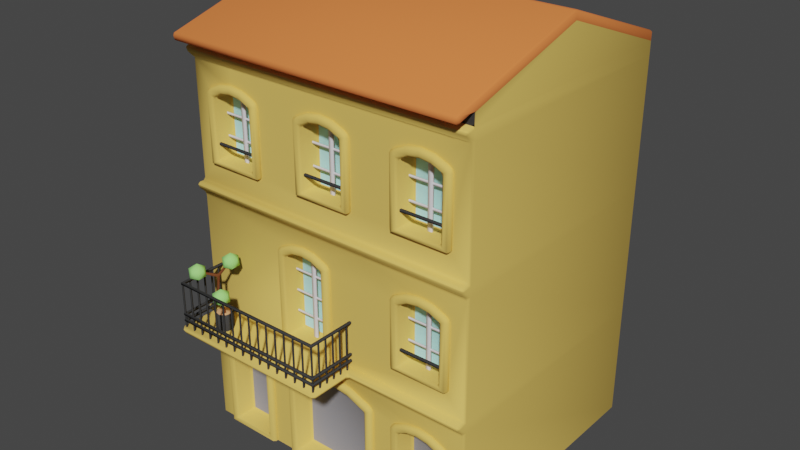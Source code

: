 # Source: building-bordeaux.blend  (saved by Blender 2.90.8; exported with 4.5.12 LTS)
import bpy
from mathutils import Matrix  # noqa: F401  (used for matrix-valued properties, if any)

bpy.ops.wm.read_factory_settings(use_empty=True)
scene = bpy.context.scene
scene.name = 'Scene'

# ---- collections
col_collection = bpy.data.collections.new('Collection'); scene.collection.children.link(col_collection)

# ---- materials (node trees are filled in below, after node groups)
mat_material = bpy.data.materials.new('Material')
mat_material.alpha_threshold = 0.0
mat_material.use_transparent_shadow = False
mat_material.diffuse_color = (0.8, 0.541, 0.1283, 1.0)
mat_material.line_color = (0.0, 0.0, 0.0, 1.0)
mat_material_001 = bpy.data.materials.new('Material.001')
mat_material_001.use_transparent_shadow = False
mat_material_001.diffuse_color = (0.2871, 0.2787, 0.2957, 1.0)
mat_material_002 = bpy.data.materials.new('Material.002')
mat_material_002.use_transparent_shadow = False
mat_material_002.diffuse_color = (0.04445, 0.04445, 0.04445, 1.0)
mat_material_003 = bpy.data.materials.new('Material.003')
mat_material_003.use_transparent_shadow = False
mat_material_003.diffuse_color = (0.8, 0.21, 0.0598, 1.0)
mat_material_004 = bpy.data.materials.new('Material.004')
mat_material_004.use_transparent_shadow = False
mat_material_004.diffuse_color = (0.4318, 0.8, 0.7771, 1.0)
mat_white_wood = bpy.data.materials.new('white-wood')
mat_white_wood.use_transparent_shadow = False
mat_white_wood.diffuse_color = (0.7767, 0.7532, 0.8007, 1.0)
mat_material_008 = bpy.data.materials.new('Material.008')
mat_material_008.use_transparent_shadow = False
mat_material_008.diffuse_color = (0.05222, 0.05222, 0.05222, 1.0)
mat_material_007 = bpy.data.materials.new('Material.007')
mat_material_007.use_transparent_shadow = False
mat_material_007.diffuse_color = (0.8, 0.4207, 0.215, 1.0)
mat_material_006 = bpy.data.materials.new('Material.006')
mat_material_006.use_transparent_shadow = False
mat_material_006.diffuse_color = (0.1626, 0.05226, 0.01965, 1.0)
mat_material_005 = bpy.data.materials.new('Material.005')
mat_material_005.use_transparent_shadow = False
mat_material_005.diffuse_color = (0.351, 0.8, 0.2239, 1.0)

# ---- material node trees

# ---- world
world_world = bpy.data.worlds.new('World'); scene.world = world_world
world_world.use_nodes = True; world_world.node_tree.nodes.clear()
_N = world_world.node_tree.nodes; _L = world_world.node_tree.links
n0 = _N.new('ShaderNodeOutputWorld'); n0.name = 'World Output'; n0.location = (300, 300)
n1 = _N.new('ShaderNodeBackground'); n1.name = 'Background'; n1.location = (10, 300)
n1.inputs[0].default_value = (0.05088, 0.05088, 0.05088, 1.0)
_L.new(n1.outputs[0], n0.inputs[0])
n0.is_active_output = True
world_world.color = (0.05088, 0.05088, 0.05088)
world_world.use_sun_shadow = False
world_world.sun_shadow_jitter_overblur = 0.0

# ---- meshes
me_cube_004 = bpy.data.meshes.new('Cube.004')
me_cube_004.from_pydata([(0.605, -3.0, 2.114), (-0.4021, -3.0, 2.113), (0.1001, -3.0, 2.252), (-0.1684, -3.0, 2.215), (0.3681, -3.0, 2.215), (-0.5107, -3.0, 0.0), (0.7149, -3.0, 0.0), (0.7096, -3.0, 2.046), (-0.5057, -3.0, 2.046), (3.478, -3.0, 2.21), (1.525, -3.0, 2.209), (1.963, -3.0, 2.389), (3.036, -3.0, 2.389), (1.427, -3.0, 0.0), (3.578, -3.0, 0.0), (3.587, -3.0, 2.138), (1.417, -3.0, 2.138), (5.407, -3.0, 2.109), (4.396, -3.0, 2.108), (4.9, -3.0, 2.247), (4.63, -3.0, 2.21), (5.169, -3.0, 2.21), (4.283, -3.0, 0.0), (5.522, -3.0, 0.0), (5.512, -3.0, 2.04), (4.292, -3.0, 2.04), (6.0, -3.0, 0.0), (6.0, -3.0, 2.7), (-1.0, -3.0, 0.0), (-1.0, -3.0, 2.7), (3.0, -3.0, 2.7), (1.286, -3.0, 5.044), (2.518, -3.0, 5.044), (2.525, -3.0, 3.0), (2.172, -3.0, 5.216), (1.628, -3.0, 5.216), (1.9, -3.0, 5.253), (1.391, -3.0, 5.113), (2.412, -3.0, 5.114), (5.401, -3.0, 5.108), (4.402, -3.0, 5.107), (4.9, -3.0, 5.244), (5.166, -3.0, 5.207), (4.298, -3.0, 3.55), (5.506, -3.0, 3.55), (5.504, -3.0, 5.04), (4.299, -3.0, 5.04), (6.0, -3.0, 5.7), (6.0, -3.0, 6.0), (-1.0, -3.0, 6.0), (6.0, -3.2, 6.0), (-1.0, -3.2, 6.0), (6.0, -3.2, 5.9), (-1.0, -3.2, 5.9), (-1.0, -3.0, 5.7), (3.0, -3.0, 3.0), (3.2, -4.2, 3.0), (-0.7, -4.2, 3.0), (3.2, -4.2, 2.9), (-0.7, -4.2, 2.9), (3.0, -4.0, 2.7), (-0.5, -4.0, 2.7), (3.2, -3.2, 3.0), (3.2, -3.2, 2.9), (1.202, -4.2, 3.0), (-0.5, -3.0, 3.0), (-0.7, -3.2, 3.0), (-0.7, -3.2, 2.9), (-1.0, -3.2, 3.0), (-1.0, -3.2, 2.9), (6.0, -3.2, 3.0), (6.0, -3.0, 3.0), (6.0, -3.2, 2.9), (-0.5, -3.0, 2.7), (5.401, -3.0, 8.12), (4.402, -3.0, 8.119), (4.9, -3.0, 8.256), (4.634, -3.0, 8.22), (5.166, -3.0, 8.22), (4.293, -3.0, 6.55), (5.511, -3.0, 6.55), (5.504, -3.0, 8.052), (4.299, -3.0, 8.052), (3.004, -3.0, 8.114), (1.999, -3.0, 8.114), (2.5, -3.0, 8.251), (2.232, -3.0, 8.215), (2.768, -3.0, 8.215), (1.896, -3.0, 6.55), (3.108, -3.0, 6.55), (3.109, -3.0, 8.046), (1.895, -3.0, 8.046), (0.5991, -3.0, 8.109), (-0.3962, -3.0, 8.108), (0.1001, -3.0, 8.245), (-0.1652, -3.0, 8.208), (0.365, -3.0, 8.208), (-0.5023, -3.0, 6.55), (0.7065, -3.0, 6.55), (0.7025, -3.0, 8.041), (-0.4986, -3.0, 8.041), (3.701, -3.0, 8.7), (4.9, -3.0, 8.7), (1.301, -3.0, 8.7), (2.5, -3.0, 8.7), (0.1, -3.0, 8.7), (3.401, -3.0, 6.0), (6.0, -3.0, 8.7), (6.0, -3.2, 9.0), (-1.0, -3.2, 9.0), (6.0, -3.2, 8.9), (-1.0, -3.2, 8.9), (-1.0, -3.0, 8.7), (-1.0, -3.0, 9.0), (6.0, -3.0, 9.0), (6.0, -3.0, 9.25), (-1.0, -3.0, 9.25), (6.0, 3.0, 9.0), (-1.0, -3.5, 9.308), (6.0, -3.5, 9.308), (6.0, 3.0, 9.2), (-1.0, 3.0, 9.2), (6.0, 0.0, 10.3), (-1.0, 0.0, 10.3), (-1.0, -3.447, 9.123), (6.0, -3.447, 9.123), (6.0, 0.0, 10.1), (-1.0, 0.0, 10.1), (2.5, -3.0, 2.46), (4.634, -3.0, 5.207), (3.401, -3.2, 6.0), (3.401, -3.2, 5.9), (3.401, -3.0, 5.7), (1.202, -4.2, 2.9), (1.202, -4.0, 2.7), (1.28, -3.0, 3.0), (1.202, -3.0, 2.7), (6.0, 3.0, 0.0), (6.0, 3.0, 2.7), (6.0, 3.0, 5.7), (6.0, 3.0, 6.0), (6.0, 3.0, 3.0), (6.0, 3.0, 8.7), (-1.0, 3.0, 0.0), (-1.0, 3.0, 2.7), (-1.0, 3.0, 5.7), (-1.0, 3.0, 6.0), (-1.0, 3.0, 3.0), (-1.0, 3.0, 8.7), (-1.0, 3.0, 9.0), (-1.0, -3.0, 3.0)], [], [(14, 22, 25, 15), (6, 13, 16, 7), (23, 26, 27, 24), (8, 29, 28, 5), (21, 27, 30, 19), (128, 30, 136, 11), (16, 136, 7), (9, 15, 18), (1, 29, 8), (19, 30, 20), (24, 27, 17), (10, 136, 16), (30, 9, 18), (3, 29, 1), (11, 136, 10), (0, 136, 4), (20, 30, 18), (9, 30, 12), (25, 18, 15), (4, 136, 2), (17, 27, 21), (12, 30, 128), (2, 136, 29, 3), (7, 136, 0), (44, 71, 47, 45), (106, 130, 50, 48), (130, 131, 52, 50), (131, 132, 47, 52), (48, 50, 52, 47), (51, 49, 54, 53), (135, 64, 56, 55), (64, 133, 58, 56), (133, 134, 60, 58), (60, 30, 63, 58), (56, 62, 55), (61, 59, 67, 73), (57, 65, 66), (57, 66, 67, 59), (73, 67, 69, 29), (66, 65, 150, 68), (67, 66, 68, 69), (30, 27, 72, 63), (62, 70, 71, 55), (56, 58, 63, 62), (63, 72, 70, 62), (71, 70, 72, 27), (134, 61, 73, 136), (31, 37, 54), (35, 54, 37), (38, 132, 34), (39, 47, 42), (45, 47, 39), (36, 132, 54, 35), (40, 132, 46), (42, 47, 132, 41), (41, 132, 129), (34, 132, 36), (32, 132, 38), (129, 132, 40), (150, 135, 31, 54), (33, 43, 46, 32), (132, 32, 46), (44, 43, 33, 71), (100, 112, 49, 97), (80, 48, 107, 81), (82, 90, 89, 79), (91, 99, 98, 88), (84, 103, 91), (94, 105, 112, 95), (99, 103, 92), (77, 101, 75), (93, 112, 100), (74, 107, 78), (86, 103, 84), (78, 107, 102, 76), (83, 101, 87), (76, 102, 101, 77), (81, 107, 74), (82, 101, 90), (95, 112, 93), (87, 101, 104, 85), (75, 101, 82), (92, 103, 96), (85, 104, 103, 86), (90, 101, 83), (91, 103, 99), (96, 103, 105, 94), (98, 97, 49, 106), (89, 88, 106), (98, 106, 88), (80, 79, 106, 48), (89, 106, 79), (113, 109, 108, 114), (109, 111, 110, 108), (111, 112, 107, 110), (114, 108, 110, 107), (109, 113, 112, 111), (149, 148, 112, 113), (68, 150, 29, 69), (144, 143, 28, 29), (148, 146, 49, 112), (145, 147, 150, 54), (146, 145, 54, 49), (147, 144, 29, 150), (71, 27, 138, 141), (48, 47, 139, 140), (47, 71, 141, 139), (107, 48, 140, 142), (27, 26, 137, 138), (114, 107, 142, 117), (117, 142, 148, 149), (122, 120, 121, 123), (119, 122, 123, 118), (115, 119, 125), (121, 149, 127, 123), (118, 124, 125, 119), (124, 118, 116), (122, 126, 117, 120), (120, 117, 149, 121), (117, 126, 114), (149, 113, 127), (116, 127, 113), (114, 126, 115), (123, 127, 116, 118), (122, 119, 115, 126), (116, 115, 125, 124), (53, 54, 132, 131), (51, 53, 131, 130), (49, 51, 130, 106), (60, 134, 136, 30), (59, 61, 134, 133), (57, 59, 133, 64), (65, 57, 64, 135), (146, 148, 142, 140), (146, 140, 139, 145), (141, 147, 145, 139), (141, 138, 144, 147), (137, 143, 144, 138)])
me_cube_004.polygons.foreach_set('use_smooth', [1, 1, 1, 1, 1, 1, 1, 0, 1, 1, 1, 1, 1, 1, 1, 1, 1, 1, 0, 1, 1, 1, 1, 1, 1, 1, 1, 1, 1, 1, 1, 1, 1, 1, 1, 1, 1, 1, 1, 1, 1, 1, 1, 1, 1, 1, 1, 1, 1, 1, 1, 1, 1, 1, 1, 1, 1, 1, 1, 1, 1, 1, 1, 1, 1, 1, 1, 1, 1, 1, 1, 1, 1, 1, 1, 1, 1, 1, 1, 1, 1, 1, 1, 1, 1, 1, 1, 1, 1, 1, 1, 1, 1, 1, 1, 1, 1, 1, 1, 1, 1, 1, 1, 1, 1, 1, 1, 1, 1, 1, 1, 1, 1, 1, 1, 1, 1, 1, 1, 1, 1, 1, 1, 1, 1, 1, 1, 1, 1, 1, 1, 1, 1, 1, 1, 1, 1, 1])
me_cube_004.polygons.foreach_set('material_index', [0, 0, 0, 0, 0, 0, 0, 0, 0, 0, 0, 0, 0, 0, 0, 0, 0, 0, 0, 0, 0, 0, 0, 0, 0, 0, 0, 0, 0, 0, 0, 0, 0, 0, 0, 0, 0, 0, 0, 0, 0, 0, 0, 0, 0, 0, 0, 0, 0, 0, 0, 0, 0, 0, 0, 0, 0, 0, 0, 0, 0, 0, 0, 0, 0, 0, 0, 0, 0, 0, 0, 0, 0, 0, 0, 0, 0, 0, 0, 0, 0, 0, 0, 0, 0, 0, 0, 0, 0, 0, 0, 0, 0, 0, 0, 0, 0, 0, 0, 0, 0, 0, 0, 0, 0, 0, 0, 0, 0, 0, 0, 3, 3, 3, 3, 3, 3, 3, 3, 0, 0, 0, 0, 3, 3, 3, 0, 0, 0, 0, 0, 0, 0, 0, 0, 0, 0, 0])
_uv = me_cube_004.uv_layers.new(name='UVMap')
_uv.uv.foreach_set('vector', [0.375, 0.8749, 0.375, 0.9166, 0.5417, 0.9166, 0.5417, 0.8749, 0.375, 0.8749, 0.375, 0.9166, 0.5417, 0.9166, 0.5417, 0.8749, 0.375, 0.8749, 0.375, 0.8749, 0.5417, 0.8749, 0.5417, 0.8749, 0.5417, 0.9166, 0.5417, 0.9166, 0.375, 0.9166, 0.375, 0.9166, 0.0, 0.0, 0.0, 0.0, 0.0, 0.0, 0.0, 0.0, 0.0, 0.0, 0.0, 0.0, 0.0, 0.0, 0.0, 0.0, 0.5417, 0.9166, 0.5417, 0.9166, 0.5417, 0.8749, 0.0, 0.0, 0.0, 0.0, 0.0, 0.0, 0.5417, 0.9166, 0.5417, 0.9166, 0.5417, 0.9166, 0.0, 0.0, 0.0, 0.0, 0.0, 0.0, 0.5417, 0.8749, 0.5417, 0.8749, 0.5417, 0.8749, 0.5417, 0.9166, 0.5417, 0.9166, 0.5417, 0.9166, 0.5417, 0.8749, 0.5417, 0.8749, 0.0, 0.0, 0.0, 0.0, 0.0, 0.0, 0.5417, 0.9166, 0.0, 0.0, 0.0, 0.0, 0.5417, 0.9166, 0.5417, 0.8749, 0.5417, 0.8749, 0.0, 0.0, 0.0, 0.0, 0.0, 0.0, 0.5417, 0.9166, 0.5417, 0.8749, 0.5417, 0.8749, 0.0, 0.0, 0.5417, 0.9166, 0.0, 0.0, 0.5417, 0.8749, 0.0, 0.0, 0.0, 0.0, 0.0, 0.0, 0.5417, 0.8749, 0.5417, 0.8749, 0.0, 0.0, 0.0, 0.0, 0.0, 0.0, 0.0, 0.0, 0.0, 0.0, 0.0, 0.0, 0.0, 0.0, 0.0, 0.0, 0.5417, 0.8749, 0.5417, 0.8749, 0.5417, 0.8749, 0.375, 0.8749, 0.375, 0.8749, 0.5417, 0.8749, 0.5417, 0.8749, 0.0, 0.0, 0.0, 0.0, 0.0, 0.0, 0.0, 0.0, 0.0, 0.0, 0.0, 0.0, 0.0, 0.0, 0.0, 0.0, 0.0, 0.0, 0.0, 0.0, 0.0, 0.0, 0.0, 0.0, 0.0, 0.0, 0.0, 0.0, 0.0, 0.0, 0.0, 0.0, 0.0, 0.0, 0.0, 0.0, 0.0, 0.0, 0.0, 0.0, 0.0, 0.0, 0.0, 0.0, 0.0, 0.0, 0.0, 0.0, 0.0, 0.0, 0.0, 0.0, 0.0, 0.0, 0.0, 0.0, 0.0, 0.0, 0.0, 0.0, 0.0, 0.0, 0.0, 0.0, 0.0, 0.0, 0.0, 0.0, 0.0, 0.0, 0.0, 0.0, 0.0, 0.0, 0.0, 0.0, 0.0, 0.0, 0.0, 0.0, 0.0, 0.0, 0.0, 0.0, 0.0, 0.0, 0.0, 0.0, 0.0, 0.0, 0.0, 0.0, 0.0, 0.0, 0.0, 0.0, 0.0, 0.0, 0.0, 0.0, 0.0, 0.0, 0.0, 0.0, 0.0, 0.0, 0.0, 0.0, 0.0, 0.0, 0.0, 0.0, 0.0, 0.0, 0.0, 0.0, 0.0, 0.0, 0.0, 0.0, 0.0, 0.0, 0.0, 0.0, 0.0, 0.0, 0.0, 0.0, 0.0, 0.0, 0.0, 0.0, 0.0, 0.0, 0.0, 0.0, 0.0, 0.0, 0.0, 0.0, 0.0, 0.0, 0.0, 0.0, 0.0, 0.0, 0.0, 0.0, 0.0, 0.0, 0.0, 0.0, 0.0, 0.0, 0.0, 0.0, 0.0, 0.0, 0.0, 0.0, 0.0, 0.0, 0.0, 0.0, 0.0, 0.0, 0.0, 0.0, 0.0, 0.0, 0.0, 0.0, 0.5417, 0.9166, 0.5417, 0.9166, 0.0, 0.0, 0.0, 0.0, 0.0, 0.0, 0.5417, 0.9166, 0.5417, 0.8749, 0.5417, 0.8749, 0.0, 0.0, 0.5417, 0.8749, 0.5417, 0.8749, 0.0, 0.0, 0.5417, 0.8749, 0.5417, 0.8749, 0.5417, 0.8749, 0.0, 0.0, 0.0, 0.0, 0.0, 0.0, 0.0, 0.0, 0.5417, 0.9166, 0.5417, 0.9166, 0.5417, 0.9166, 0.0, 0.0, 0.0, 0.0, 0.0, 0.0, 0.0, 0.0, 0.0, 0.0, 0.0, 0.0, 0.0, 0.0, 0.0, 0.0, 0.0, 0.0, 0.0, 0.0, 0.5417, 0.8749, 0.5417, 0.8749, 0.5417, 0.8749, 0.0, 0.0, 0.0, 0.0, 0.5417, 0.9166, 0.0, 0.0, 0.375, 0.9166, 0.5417, 0.9166, 0.0, 0.0, 0.375, 0.8749, 0.375, 0.9166, 0.5417, 0.9166, 0.5417, 0.8749, 0.5417, 0.9166, 0.5417, 0.8749, 0.5417, 0.9166, 0.375, 0.8749, 0.375, 0.9166, 0.375, 0.8749, 0.375, 0.8749, 0.5417, 0.9166, 0.5417, 0.9166, 0.375, 0.9166, 0.375, 0.9166, 0.375, 0.8749, 0.375, 0.8749, 0.5417, 0.8749, 0.5417, 0.8749, 0.5417, 0.9166, 0.5417, 0.8749, 0.375, 0.8749, 0.375, 0.9166, 0.5417, 0.9166, 0.5417, 0.8749, 0.375, 0.8749, 0.375, 0.9166, 0.5417, 0.9166, 0.5417, 0.9166, 0.5417, 0.9166, 0.0, 0.0, 0.0, 0.0, 0.0, 0.0, 0.0, 0.0, 0.5417, 0.8749, 0.5417, 0.8749, 0.5417, 0.8749, 0.0, 0.0, 0.0, 0.0, 0.5417, 0.9166, 0.5417, 0.9166, 0.5417, 0.9166, 0.5417, 0.9166, 0.5417, 0.8749, 0.5417, 0.8749, 0.0, 0.0, 0.0, 0.0, 0.0, 0.0, 0.5417, 0.9166, 0.0, 0.0, 0.0, 0.0, 0.0, 0.0, 0.0, 0.0, 0.5417, 0.8749, 0.5417, 0.8749, 0.0, 0.0, 0.0, 0.0, 0.0, 0.0, 0.0, 0.0, 0.0, 0.0, 0.5417, 0.8749, 0.5417, 0.8749, 0.5417, 0.8749, 0.5417, 0.9166, 0.5417, 0.9166, 0.5417, 0.8749, 0.0, 0.0, 0.0, 0.0, 0.5417, 0.9166, 0.0, 0.0, 0.0, 0.0, 0.0, 0.0, 0.0, 0.0, 0.5417, 0.9166, 0.5417, 0.9166, 0.5417, 0.9166, 0.5417, 0.8749, 0.5417, 0.8749, 0.0, 0.0, 0.0, 0.0, 0.0, 0.0, 0.0, 0.0, 0.0, 0.0, 0.5417, 0.8749, 0.5417, 0.8749, 0.5417, 0.8749, 0.5417, 0.9166, 0.5417, 0.9166, 0.5417, 0.8749, 0.0, 0.0, 0.0, 0.0, 0.0, 0.0, 0.0, 0.0, 0.375, 0.8749, 0.375, 0.9166, 0.375, 0.9166, 0.375, 0.8749, 0.375, 0.8749, 0.375, 0.9166, 0.375, 0.8749, 0.375, 0.8749, 0.375, 0.8749, 0.375, 0.9166, 0.375, 0.8749, 0.375, 0.9166, 0.375, 0.9166, 0.375, 0.8749, 0.375, 0.8749, 0.375, 0.8749, 0.375, 0.9166, 0.0, 0.0, 0.0, 0.0, 0.0, 0.0, 0.0, 0.0, 0.0, 0.0, 0.0, 0.0, 0.0, 0.0, 0.0, 0.0, 0.0, 0.0, 0.0, 0.0, 0.0, 0.0, 0.0, 0.0, 0.0, 0.0, 0.0, 0.0, 0.0, 0.0, 0.0, 0.0, 0.0, 0.0, 0.0, 0.0, 0.0, 0.0, 0.0, 0.0, 0.0, 0.0, 0.0, 0.0, 0.0, 0.0, 0.0, 0.0, 0.0, 0.0, 0.0, 0.0, 0.0, 0.0, 0.0, 0.0, 0.5417, 0.8749, 0.375, 0.8749, 0.375, 0.8749, 0.5417, 0.8749, 0.5417, 0.8749, 0.375, 0.8749, 0.375, 0.8749, 0.5417, 0.8749, 0.5417, 0.8749, 0.375, 0.8749, 0.375, 0.8749, 0.5417, 0.8749, 0.0, 0.0, 0.0, 0.0, 0.0, 0.0, 0.0, 0.0, 0.0, 0.0, 0.0, 0.0, 0.0, 0.0, 0.0, 0.0, 0.0, 0.0, 0.0, 0.0, 0.0, 0.0, 0.0, 0.0, 0.0, 0.0, 0.0, 0.0, 0.0, 0.0, 0.0, 0.0, 0.5417, 0.8749, 0.375, 0.8749, 0.375, 0.8749, 0.5417, 0.8749, 0.5417, 0.8749, 0.375, 0.8749, 0.375, 0.8749, 0.5417, 0.8749, 0.5417, 0.8749, 0.375, 0.8749, 0.375, 0.8749, 0.5417, 0.8749, 0.0, 0.0, 0.0, 0.0, 0.0, 0.0, 0.0, 0.0, 0.0, 0.0, 0.0, 0.0, 0.0, 0.0, 0.0, 0.0, 0.0, 0.0, 0.0, 0.0, 0.0, 0.0, 0.0, 0.0, 0.0, 0.0, 0.0, 0.0, 0.0, 0.0, 0.0, 0.0, 0.0, 0.0, 0.0, 0.0, 0.0, 0.0, 0.0, 0.0, 0.0, 0.0, 0.0, 0.0, 0.0, 0.0, 0.0, 0.0, 0.0, 0.0, 0.0, 0.0, 0.0, 0.0, 0.0, 0.0, 0.0, 0.0, 0.0, 0.0, 0.0, 0.0, 0.0, 0.0, 0.0, 0.0, 0.0, 0.0, 0.0, 0.0, 0.0, 0.0, 0.0, 0.0, 0.0, 0.0, 0.0, 0.0, 0.0, 0.0, 0.0, 0.0, 0.0, 0.0, 0.0, 0.0, 0.0, 0.0, 0.0, 0.0, 0.0, 0.0, 0.0, 0.0, 0.0, 0.0, 0.0, 0.0, 0.0, 0.0, 0.0, 0.0, 0.0, 0.0, 0.0, 0.0, 0.0, 0.0, 0.0, 0.0, 0.0, 0.0, 0.0, 0.0, 0.0, 0.0, 0.0, 0.0, 0.0, 0.0, 0.0, 0.0, 0.0, 0.0, 0.0, 0.0, 0.0, 0.0, 0.0, 0.0, 0.0, 0.0, 0.0, 0.0, 0.0, 0.0, 0.0, 0.0, 0.0, 0.0, 0.0, 0.0, 0.0, 0.0, 0.0, 0.0, 0.0, 0.0, 0.0, 0.0, 0.0, 0.0, 0.0, 0.0, 0.0, 0.0, 0.0, 0.0, 0.0, 0.0, 0.0, 0.0, 0.0, 0.0, 0.0, 0.0, 0.0, 0.0, 0.0, 0.0, 0.0, 0.0, 0.0, 0.0, 0.0, 0.0, 0.0, 0.0, 0.0, 0.0, 0.375, 0.8749, 0.5417, 0.8749, 0.0, 0.0, 0.375, 0.8749, 0.0, 0.0, 0.0, 0.0, 0.0, 0.0, 0.0, 0.0, 0.375, 0.8749, 0.375, 0.8749, 0.5417, 0.8749, 0.0, 0.0, 0.375, 0.8749, 0.0, 0.0, 0.0, 0.0, 0.375, 0.8749, 0.375, 0.8749, 0.375, 0.8749, 0.5417, 0.8749, 0.0, 0.0])
me_cube_004.materials.append(mat_material)
me_cube_004.materials.append(mat_material_001)
me_cube_004.materials.append(mat_material_002)
me_cube_004.materials.append(mat_material_003)
me_cube_004.use_remesh_preserve_volume = False
me_cube_004.use_remesh_preserve_attributes = False
me_cube_004.use_mirror_vertex_groups = False
me_cube_004.update()
me_cube_002 = bpy.data.meshes.new('Cube.002')
me_cube_002.from_pydata([(-0.3979, -3.1, 0.1), (0.6021, -3.1, 0.1), (0.6021, -3.1, 2.0), (-0.3979, -3.1, 2.0), (0.1, -3.1, 2.142), (-0.1548, -3.1, 2.107), (0.3548, -3.1, 2.107), (-0.3979, -2.6, 0.1), (0.6021, -2.6, 0.1), (0.6021, -2.6, 2.0), (-0.3979, -2.6, 2.0), (0.1, -2.6, 2.142), (-0.1548, -2.6, 2.107), (0.3548, -2.6, 2.107), (0.6816, -3.1, 2.184), (-0.4785, -3.1, 2.183), (0.1, -3.1, 2.342), (-0.2093, -3.1, 2.3), (0.4087, -3.1, 2.3), (0.6816, -3.0, 2.184), (-0.4785, -3.0, 2.183), (0.1, -3.0, 2.342), (-0.2093, -3.0, 2.3), (0.4087, -3.0, 2.3), (-0.5979, -3.1, 0.0), (0.8021, -3.1, 0.0), (0.8021, -3.1, 2.105), (-0.5979, -3.1, 2.105), (-0.5979, -3.0, 0.0), (0.8021, -3.0, 0.0), (0.8021, -3.0, 2.105), (-0.5979, -3.0, 2.105), (1.502, -3.1, 0.1), (3.502, -3.1, 0.1), (3.502, -3.1, 2.1), (1.502, -3.1, 2.1), (2.5, -3.1, 2.36), (1.946, -3.1, 2.29), (3.054, -3.1, 2.29), (1.502, -2.6, 0.1), (3.502, -2.6, 0.1), (3.502, -2.6, 2.1), (1.502, -2.6, 2.1), (2.5, -2.6, 2.36), (1.946, -2.6, 2.29), (3.054, -2.6, 2.29), (3.582, -3.1, 2.284), (1.421, -3.1, 2.283), (1.906, -3.1, 2.482), (3.093, -3.1, 2.482), (3.582, -3.0, 2.284), (1.421, -3.0, 2.283), (2.5, -3.0, 2.56), (3.093, -3.0, 2.482), (1.302, -3.1, 0.0), (3.702, -3.1, 0.0), (3.702, -3.1, 2.205), (1.302, -3.1, 2.205), (1.302, -3.0, 0.0), (3.702, -3.0, 0.0), (3.702, -3.0, 2.205), (1.302, -3.0, 2.205), (4.402, -3.1, 0.1), (5.402, -3.1, 0.1), (5.402, -3.1, 2.0), (4.402, -3.1, 2.0), (4.9, -3.1, 2.142), (4.645, -3.1, 2.107), (5.155, -3.1, 2.107), (4.402, -2.6, 0.1), (5.402, -2.6, 0.1), (5.402, -2.6, 2.0), (4.402, -2.6, 2.0), (4.9, -2.6, 2.142), (4.645, -2.6, 2.107), (5.155, -2.6, 2.107), (5.482, -3.1, 2.184), (4.321, -3.1, 2.183), (4.9, -3.1, 2.342), (4.591, -3.1, 2.3), (5.209, -3.1, 2.3), (5.482, -3.0, 2.184), (4.321, -3.0, 2.183), (4.9, -3.0, 2.342), (4.591, -3.0, 2.3), (5.209, -3.0, 2.3), (4.202, -3.1, 0.0), (5.602, -3.1, 0.0), (5.602, -3.1, 2.105), (4.202, -3.1, 2.105), (4.202, -3.0, 0.0), (5.602, -3.0, 0.0), (5.602, -3.0, 2.105), (4.202, -3.0, 2.105), (1.202, -3.0, 5.105), (2.602, -3.0, 5.105), (2.602, -3.0, 3.0), (1.202, -3.0, 3.0), (1.202, -3.1, 5.105), (2.602, -3.1, 5.105), (2.602, -3.1, 3.0), (1.202, -3.1, 3.0), (2.209, -3.0, 5.3), (1.591, -3.0, 5.3), (1.9, -3.0, 5.342), (1.321, -3.0, 5.183), (2.482, -3.0, 5.184), (2.209, -3.1, 5.3), (1.591, -3.1, 5.3), (1.9, -3.1, 5.342), (1.321, -3.1, 5.183), (2.482, -3.1, 5.184), (1.645, -2.6, 5.107), (1.9, -2.6, 5.142), (2.402, -2.6, 3.1), (2.155, -3.1, 5.107), (1.645, -3.1, 5.107), (1.9, -3.1, 5.142), (1.402, -3.1, 5.0), (2.402, -3.1, 5.0), (2.402, -3.1, 3.1), (4.402, -3.1, 3.6), (5.402, -3.1, 3.6), (5.402, -3.1, 5.0), (4.402, -3.1, 5.0), (4.9, -3.1, 5.142), (4.645, -3.1, 5.107), (5.155, -3.1, 5.107), (4.402, -2.6, 3.6), (5.402, -2.6, 3.6), (5.402, -2.6, 5.0), (4.402, -2.6, 5.0), (4.9, -2.6, 5.142), (4.645, -2.6, 5.107), (5.155, -2.6, 5.107), (5.482, -3.1, 5.184), (4.321, -3.1, 5.183), (4.9, -3.1, 5.342), (4.591, -3.1, 5.3), (5.209, -3.1, 5.3), (5.482, -3.0, 5.184), (4.321, -3.0, 5.183), (4.9, -3.0, 5.342), (4.591, -3.0, 5.3), (5.209, -3.0, 5.3), (4.202, -3.1, 3.5), (5.602, -3.1, 3.5), (5.602, -3.1, 5.105), (4.202, -3.1, 5.105), (4.202, -3.0, 3.5), (5.602, -3.0, 3.5), (5.602, -3.0, 5.105), (4.202, -3.0, 5.105), (1.402, -3.1, 3.1), (4.402, -3.1, 6.6), (5.402, -3.1, 6.6), (5.402, -3.1, 8.0), (4.402, -3.1, 8.0), (4.9, -3.1, 8.142), (4.645, -3.1, 8.107), (5.155, -3.1, 8.107), (4.402, -2.6, 6.6), (5.402, -2.6, 6.6), (5.402, -2.6, 8.0), (4.402, -2.6, 8.0), (4.9, -2.6, 8.142), (4.645, -2.6, 8.107), (5.155, -2.6, 8.107), (5.482, -3.1, 8.184), (4.321, -3.1, 8.183), (4.9, -3.1, 8.342), (4.591, -3.1, 8.3), (5.209, -3.1, 8.3), (5.482, -3.0, 8.184), (4.321, -3.0, 8.183), (4.9, -3.0, 8.342), (4.591, -3.0, 8.3), (5.209, -3.0, 8.3), (4.202, -3.1, 6.5), (5.602, -3.1, 6.5), (5.602, -3.1, 8.105), (4.202, -3.1, 8.105), (4.202, -3.0, 6.5), (5.602, -3.0, 6.5), (5.602, -3.0, 8.105), (4.202, -3.0, 8.105), (2.002, -3.1, 6.6), (3.002, -3.1, 6.6), (3.002, -3.1, 8.0), (2.002, -3.1, 8.0), (2.5, -3.1, 8.142), (2.245, -3.1, 8.107), (2.755, -3.1, 8.107), (2.002, -2.6, 6.6), (3.002, -2.6, 6.6), (3.002, -2.6, 8.0), (2.002, -2.6, 8.0), (2.5, -2.6, 8.142), (2.245, -2.6, 8.107), (2.755, -2.6, 8.107), (3.082, -3.1, 8.184), (1.921, -3.1, 8.183), (2.5, -3.1, 8.342), (2.191, -3.1, 8.3), (2.809, -3.1, 8.3), (3.082, -3.0, 8.184), (1.921, -3.0, 8.183), (2.5, -3.0, 8.342), (2.191, -3.0, 8.3), (2.809, -3.0, 8.3), (1.802, -3.1, 6.5), (3.202, -3.1, 6.5), (3.202, -3.1, 8.105), (1.802, -3.1, 8.105), (1.802, -3.0, 6.5), (3.202, -3.0, 6.5), (3.202, -3.0, 8.105), (1.802, -3.0, 8.105), (-0.3979, -3.1, 6.6), (0.6021, -3.1, 6.6), (0.6021, -3.1, 8.0), (-0.3979, -3.1, 8.0), (0.1, -3.1, 8.142), (-0.1548, -3.1, 8.107), (0.3548, -3.1, 8.107), (-0.3979, -2.6, 6.6), (0.6021, -2.6, 6.6), (0.6021, -2.6, 8.0), (-0.3979, -2.6, 8.0), (0.1, -2.6, 8.142), (-0.1548, -2.6, 8.107), (0.3548, -2.6, 8.107), (0.6816, -3.1, 8.184), (-0.4785, -3.1, 8.183), (0.1, -3.1, 8.342), (-0.2093, -3.1, 8.3), (0.4087, -3.1, 8.3), (0.6816, -3.0, 8.184), (-0.4785, -3.0, 8.183), (0.1, -3.0, 8.342), (-0.2093, -3.0, 8.3), (0.4087, -3.0, 8.3), (-0.5979, -3.1, 6.5), (0.8021, -3.1, 6.5), (0.8021, -3.1, 8.105), (-0.5979, -3.1, 8.105), (-0.5979, -3.0, 6.5), (0.8021, -3.0, 6.5), (0.8021, -3.0, 8.105), (-0.5979, -3.0, 8.105), (1.906, -3.0, 2.482), (2.5, -3.1, 2.56), (2.155, -2.6, 5.107), (1.402, -2.6, 5.0), (2.402, -2.6, 5.0), (1.402, -2.6, 3.1)], [], [(3, 0, 7, 10), (1, 2, 9, 8), (6, 4, 11, 13), (0, 1, 8, 7), (4, 5, 12, 11), (5, 3, 10, 12), (2, 6, 13, 9), (7, 12, 10), (8, 9, 13), (12, 7, 11), (13, 11, 8), (7, 8, 11), (18, 23, 21, 16), (16, 21, 22, 17), (17, 22, 20, 15), (14, 19, 23, 18), (27, 31, 28, 24), (25, 29, 30, 26), (19, 14, 26, 30), (15, 20, 31, 27), (5, 4, 16, 17), (6, 18, 16, 4), (6, 2, 14, 18), (1, 25, 26, 2), (0, 3, 27, 24), (5, 17, 15, 3), (15, 27, 3), (14, 2, 26), (1, 0, 24, 25), (35, 32, 39, 42), (33, 34, 41, 40), (38, 36, 43, 45), (32, 33, 40, 39), (36, 37, 44, 43), (37, 35, 42, 44), (34, 38, 45, 41), (39, 44, 42), (40, 41, 45), (44, 39, 43), (45, 43, 40), (39, 40, 43), (49, 53, 52, 251), (48, 250, 51, 47), (46, 50, 53, 49), (57, 61, 58, 54), (55, 59, 60, 56), (50, 46, 56, 60), (47, 51, 61, 57), (37, 36, 251, 48), (38, 49, 251, 36), (38, 34, 46, 49), (33, 55, 56, 34), (32, 35, 57, 54), (37, 48, 47, 35), (47, 57, 35), (46, 34, 56), (33, 32, 54, 55), (65, 62, 69, 72), (63, 64, 71, 70), (68, 66, 73, 75), (62, 63, 70, 69), (66, 67, 74, 73), (67, 65, 72, 74), (64, 68, 75, 71), (69, 74, 72), (70, 71, 75), (74, 69, 73), (75, 73, 70), (69, 70, 73), (80, 85, 83, 78), (78, 83, 84, 79), (79, 84, 82, 77), (76, 81, 85, 80), (89, 93, 90, 86), (87, 91, 92, 88), (81, 76, 88, 92), (77, 82, 93, 89), (67, 66, 78, 79), (68, 80, 78, 66), (68, 64, 76, 80), (63, 87, 88, 64), (62, 65, 89, 86), (67, 79, 77, 65), (77, 89, 65), (76, 64, 88), (63, 62, 86, 87), (116, 108, 110, 118), (120, 100, 99, 119), (120, 153, 101, 100), (115, 119, 111, 107), (110, 105, 94, 98), (116, 117, 109, 108), (106, 111, 99, 95), (115, 107, 109, 117), (109, 104, 103, 108), (107, 102, 104, 109), (111, 106, 102, 107), (100, 96, 95, 99), (116, 118, 253, 112), (117, 116, 112, 113), (98, 94, 97, 101), (108, 103, 105, 110), (153, 118, 98, 101), (110, 98, 118), (111, 119, 99), (124, 121, 128, 131), (122, 123, 130, 129), (127, 125, 132, 134), (121, 122, 129, 128), (125, 126, 133, 132), (126, 124, 131, 133), (123, 127, 134, 130), (128, 133, 131), (129, 130, 134), (133, 128, 132), (134, 132, 129), (128, 129, 132), (139, 144, 142, 137), (137, 142, 143, 138), (135, 140, 144, 139), (148, 152, 149, 145), (146, 150, 151, 147), (140, 135, 147, 151), (136, 141, 152, 148), (126, 125, 137, 138), (127, 139, 137, 125), (127, 123, 135, 139), (122, 146, 147, 123), (121, 124, 148, 145), (126, 138, 136, 124), (136, 148, 124), (135, 123, 147), (122, 121, 145, 146), (115, 117, 113, 252), (153, 120, 114, 255), (120, 119, 254, 114), (119, 115, 252, 254), (118, 153, 255, 253), (146, 145, 149, 150), (157, 154, 161, 164), (155, 156, 163, 162), (160, 158, 165, 167), (154, 155, 162, 161), (158, 159, 166, 165), (159, 157, 164, 166), (156, 160, 167, 163), (161, 166, 164), (162, 163, 167), (166, 161, 165), (167, 165, 162), (161, 162, 165), (172, 177, 175, 170), (170, 175, 176, 171), (171, 176, 174, 169), (168, 173, 177, 172), (181, 185, 182, 178), (179, 183, 184, 180), (173, 168, 180, 184), (169, 174, 185, 181), (159, 158, 170, 171), (160, 172, 170, 158), (160, 156, 168, 172), (155, 179, 180, 156), (154, 157, 181, 178), (159, 171, 169, 157), (169, 181, 157), (168, 156, 180), (155, 154, 178, 179), (179, 178, 182, 183), (189, 186, 193, 196), (187, 188, 195, 194), (192, 190, 197, 199), (186, 187, 194, 193), (190, 191, 198, 197), (191, 189, 196, 198), (188, 192, 199, 195), (193, 198, 196), (194, 195, 199), (198, 193, 197), (199, 197, 194), (193, 194, 197), (204, 209, 207, 202), (202, 207, 208, 203), (203, 208, 206, 201), (200, 205, 209, 204), (213, 217, 214, 210), (211, 215, 216, 212), (205, 200, 212, 216), (201, 206, 217, 213), (191, 190, 202, 203), (192, 204, 202, 190), (192, 188, 200, 204), (187, 211, 212, 188), (186, 189, 213, 210), (191, 203, 201, 189), (201, 213, 189), (200, 188, 212), (187, 186, 210, 211), (211, 210, 214, 215), (221, 218, 225, 228), (219, 220, 227, 226), (224, 222, 229, 231), (218, 219, 226, 225), (222, 223, 230, 229), (223, 221, 228, 230), (220, 224, 231, 227), (225, 230, 228), (226, 227, 231), (230, 225, 229), (231, 229, 226), (225, 226, 229), (236, 241, 239, 234), (234, 239, 240, 235), (235, 240, 238, 233), (232, 237, 241, 236), (245, 249, 246, 242), (243, 247, 248, 244), (237, 232, 244, 248), (233, 238, 249, 245), (223, 222, 234, 235), (224, 236, 234, 222), (224, 220, 232, 236), (219, 243, 244, 220), (218, 221, 245, 242), (223, 235, 233, 221), (233, 245, 221), (232, 220, 244), (219, 218, 242, 243), (243, 242, 246, 247), (138, 143, 141, 136), (251, 52, 250, 48), (114, 254, 252), (112, 255, 113), (255, 114, 113), (255, 112, 253), (252, 113, 114)])
me_cube_002.polygons.foreach_set('use_smooth', [True] * 236)
me_cube_002.polygons.foreach_set('material_index', [0, 0, 0, 0, 0, 0, 0, 1, 1, 1, 1, 1, 0, 0, 0, 0, 0, 0, 0, 0, 0, 0, 0, 0, 0, 0, 0, 0, 0, 0, 0, 0, 0, 0, 0, 0, 1, 1, 1, 1, 1, 0, 0, 0, 0, 0, 0, 0, 0, 0, 0, 0, 0, 0, 0, 0, 0, 0, 0, 0, 0, 0, 0, 0, 1, 1, 1, 1, 1, 0, 0, 0, 0, 0, 0, 0, 0, 0, 0, 0, 0, 0, 0, 0, 0, 0, 0, 0, 0, 0, 0, 0, 0, 0, 0, 0, 0, 0, 0, 0, 0, 0, 0, 0, 0, 0, 0, 0, 0, 0, 0, 0, 4, 4, 4, 4, 4, 0, 0, 0, 0, 0, 0, 0, 0, 0, 0, 0, 0, 0, 0, 0, 0, 0, 0, 0, 0, 0, 0, 0, 0, 0, 0, 0, 0, 0, 4, 4, 4, 4, 4, 0, 0, 0, 0, 0, 0, 0, 0, 0, 0, 0, 0, 0, 0, 0, 0, 0, 0, 0, 0, 0, 0, 0, 0, 0, 4, 4, 4, 4, 4, 0, 0, 0, 0, 0, 0, 0, 0, 0, 0, 0, 0, 0, 0, 0, 0, 0, 0, 0, 0, 0, 0, 0, 0, 0, 4, 4, 4, 4, 4, 0, 0, 0, 0, 0, 0, 0, 0, 0, 0, 0, 0, 0, 0, 0, 0, 0, 0, 0, 0, 4, 4, 4, 4, 4])
_uv = me_cube_002.uv_layers.new(name='UVMap')
_uv.uv.foreach_set('vector', [0.5417, 0.9166, 0.375, 0.9166, 0.375, 0.9166, 0.5417, 0.9166, 0.375, 0.8749, 0.5417, 0.8749, 0.5417, 0.8749, 0.375, 0.8749, 0.0, 0.0, 0.0, 0.0, 0.0, 0.0, 0.0, 0.0, 0.0, 0.0, 0.0, 0.0, 0.0, 0.0, 0.0, 0.0, 0.0, 0.0, 0.0, 0.0, 0.0, 0.0, 0.0, 0.0, 0.0, 0.0, 0.5417, 0.9166, 0.5417, 0.9166, 0.0, 0.0, 0.5417, 0.8749, 0.0, 0.0, 0.0, 0.0, 0.5417, 0.8749, 0.375, 0.9166, 0.0, 0.0, 0.5417, 0.9166, 0.375, 0.8749, 0.5417, 0.8749, 0.0, 0.0, 0.0, 0.0, 0.375, 0.9166, 0.0, 0.0, 0.0, 0.0, 0.0, 0.0, 0.375, 0.8749, 0.375, 0.9166, 0.375, 0.8749, 0.0, 0.0, 0.0, 0.0, 0.0, 0.0, 0.0, 0.0, 0.0, 0.0, 0.0, 0.0, 0.0, 0.0, 0.0, 0.0, 0.0, 0.0, 0.0, 0.0, 0.0, 0.0, 0.5417, 0.9166, 0.5417, 0.9166, 0.5417, 0.8749, 0.5417, 0.8749, 0.0, 0.0, 0.0, 0.0, 0.5417, 0.9166, 0.5417, 0.9166, 0.375, 0.9166, 0.375, 0.9166, 0.375, 0.8749, 0.375, 0.8749, 0.5417, 0.8749, 0.5417, 0.8749, 0.5417, 0.8749, 0.5417, 0.8749, 0.5417, 0.8749, 0.5417, 0.8749, 0.5417, 0.9166, 0.5417, 0.9166, 0.5417, 0.9166, 0.5417, 0.9166, 0.0, 0.0, 0.0, 0.0, 0.0, 0.0, 0.0, 0.0, 0.0, 0.0, 0.0, 0.0, 0.0, 0.0, 0.0, 0.0, 0.0, 0.0, 0.5417, 0.8749, 0.5417, 0.8749, 0.0, 0.0, 0.375, 0.8749, 0.375, 0.8749, 0.5417, 0.8749, 0.5417, 0.8749, 0.375, 0.9166, 0.5417, 0.9166, 0.5417, 0.9166, 0.375, 0.9166, 0.0, 0.0, 0.0, 0.0, 0.5417, 0.9166, 0.5417, 0.9166, 0.5417, 0.9166, 0.5417, 0.9166, 0.5417, 0.9166, 0.5417, 0.8749, 0.5417, 0.8749, 0.5417, 0.8749, 0.375, 0.8749, 0.375, 0.9166, 0.375, 0.9166, 0.375, 0.8749, 0.5417, 0.9166, 0.375, 0.9166, 0.375, 0.9166, 0.5417, 0.9166, 0.375, 0.8749, 0.5417, 0.8749, 0.5417, 0.8749, 0.375, 0.8749, 0.0, 0.0, 0.0, 0.0, 0.0, 0.0, 0.0, 0.0, 0.0, 0.0, 0.0, 0.0, 0.0, 0.0, 0.0, 0.0, 0.0, 0.0, 0.0, 0.0, 0.0, 0.0, 0.0, 0.0, 0.0, 0.0, 0.5417, 0.9166, 0.5417, 0.9166, 0.0, 0.0, 0.5417, 0.8749, 0.0, 0.0, 0.0, 0.0, 0.5417, 0.8749, 0.375, 0.9166, 0.0, 0.0, 0.5417, 0.9166, 0.375, 0.8749, 0.5417, 0.8749, 0.0, 0.0, 0.0, 0.0, 0.375, 0.9166, 0.0, 0.0, 0.0, 0.0, 0.0, 0.0, 0.375, 0.8749, 0.375, 0.9166, 0.375, 0.8749, 0.0, 0.0, 0.0, 0.0, 0.0, 0.0, 0.0, 0.0, 0.0, 0.0, 0.0, 0.0, 0.0, 0.0, 0.5417, 0.9166, 0.5417, 0.9166, 0.5417, 0.8749, 0.5417, 0.8749, 0.0, 0.0, 0.0, 0.0, 0.5417, 0.9166, 0.5417, 0.9166, 0.375, 0.9166, 0.375, 0.9166, 0.375, 0.8749, 0.375, 0.8749, 0.5417, 0.8749, 0.5417, 0.8749, 0.5417, 0.8749, 0.5417, 0.8749, 0.5417, 0.8749, 0.5417, 0.8749, 0.5417, 0.9166, 0.5417, 0.9166, 0.5417, 0.9166, 0.5417, 0.9166, 0.0, 0.0, 0.0, 0.0, 0.0, 0.0, 0.0, 0.0, 0.0, 0.0, 0.0, 0.0, 0.0, 0.0, 0.0, 0.0, 0.0, 0.0, 0.5417, 0.8749, 0.5417, 0.8749, 0.0, 0.0, 0.375, 0.8749, 0.375, 0.8749, 0.5417, 0.8749, 0.5417, 0.8749, 0.375, 0.9166, 0.5417, 0.9166, 0.5417, 0.9166, 0.375, 0.9166, 0.0, 0.0, 0.0, 0.0, 0.5417, 0.9166, 0.5417, 0.9166, 0.5417, 0.9166, 0.5417, 0.9166, 0.5417, 0.9166, 0.5417, 0.8749, 0.5417, 0.8749, 0.5417, 0.8749, 0.375, 0.8749, 0.375, 0.9166, 0.375, 0.9166, 0.375, 0.8749, 0.5417, 0.9166, 0.375, 0.9166, 0.375, 0.9166, 0.5417, 0.9166, 0.375, 0.8749, 0.5417, 0.8749, 0.5417, 0.8749, 0.375, 0.8749, 0.0, 0.0, 0.0, 0.0, 0.0, 0.0, 0.0, 0.0, 0.0, 0.0, 0.0, 0.0, 0.0, 0.0, 0.0, 0.0, 0.0, 0.0, 0.0, 0.0, 0.0, 0.0, 0.0, 0.0, 0.0, 0.0, 0.5417, 0.9166, 0.5417, 0.9166, 0.0, 0.0, 0.5417, 0.8749, 0.0, 0.0, 0.0, 0.0, 0.5417, 0.8749, 0.375, 0.9166, 0.0, 0.0, 0.5417, 0.9166, 0.375, 0.8749, 0.5417, 0.8749, 0.0, 0.0, 0.0, 0.0, 0.375, 0.9166, 0.0, 0.0, 0.0, 0.0, 0.0, 0.0, 0.375, 0.8749, 0.375, 0.9166, 0.375, 0.8749, 0.0, 0.0, 0.0, 0.0, 0.0, 0.0, 0.0, 0.0, 0.0, 0.0, 0.0, 0.0, 0.0, 0.0, 0.0, 0.0, 0.0, 0.0, 0.0, 0.0, 0.0, 0.0, 0.5417, 0.9166, 0.5417, 0.9166, 0.5417, 0.8749, 0.5417, 0.8749, 0.0, 0.0, 0.0, 0.0, 0.5417, 0.9166, 0.5417, 0.9166, 0.375, 0.9166, 0.375, 0.9166, 0.375, 0.8749, 0.375, 0.8749, 0.5417, 0.8749, 0.5417, 0.8749, 0.5417, 0.8749, 0.5417, 0.8749, 0.5417, 0.8749, 0.5417, 0.8749, 0.5417, 0.9166, 0.5417, 0.9166, 0.5417, 0.9166, 0.5417, 0.9166, 0.0, 0.0, 0.0, 0.0, 0.0, 0.0, 0.0, 0.0, 0.0, 0.0, 0.0, 0.0, 0.0, 0.0, 0.0, 0.0, 0.0, 0.0, 0.5417, 0.8749, 0.5417, 0.8749, 0.0, 0.0, 0.375, 0.8749, 0.375, 0.8749, 0.5417, 0.8749, 0.5417, 0.8749, 0.375, 0.9166, 0.5417, 0.9166, 0.5417, 0.9166, 0.375, 0.9166, 0.0, 0.0, 0.0, 0.0, 0.5417, 0.9166, 0.5417, 0.9166, 0.5417, 0.9166, 0.5417, 0.9166, 0.5417, 0.9166, 0.5417, 0.8749, 0.5417, 0.8749, 0.5417, 0.8749, 0.375, 0.8749, 0.375, 0.9166, 0.375, 0.9166, 0.375, 0.8749, 0.0, 0.0, 0.0, 0.0, 0.5417, 0.9166, 0.5417, 0.9166, 0.375, 0.8749, 0.375, 0.8749, 0.5417, 0.8749, 0.5417, 0.8749, 0.375, 0.8749, 0.375, 0.9166, 0.375, 0.9166, 0.375, 0.8749, 0.0, 0.0, 0.5417, 0.8749, 0.5417, 0.8749, 0.0, 0.0, 0.5417, 0.9166, 0.5417, 0.9166, 0.5417, 0.9166, 0.5417, 0.9166, 0.0, 0.0, 0.0, 0.0, 0.0, 0.0, 0.0, 0.0, 0.5417, 0.8749, 0.5417, 0.8749, 0.5417, 0.8749, 0.5417, 0.8749, 0.0, 0.0, 0.0, 0.0, 0.0, 0.0, 0.0, 0.0, 0.0, 0.0, 0.0, 0.0, 0.0, 0.0, 0.0, 0.0, 0.0, 0.0, 0.0, 0.0, 0.0, 0.0, 0.0, 0.0, 0.5417, 0.8749, 0.5417, 0.8749, 0.0, 0.0, 0.0, 0.0, 0.375, 0.8749, 0.375, 0.8749, 0.5417, 0.8749, 0.5417, 0.8749, 0.0, 0.0, 0.5417, 0.9166, 0.5417, 0.9166, 0.0, 0.0, 0.0, 0.0, 0.0, 0.0, 0.0, 0.0, 0.0, 0.0, 0.5417, 0.9166, 0.5417, 0.9166, 0.375, 0.9166, 0.375, 0.9166, 0.0, 0.0, 0.0, 0.0, 0.5417, 0.9166, 0.5417, 0.9166, 0.375, 0.9166, 0.5417, 0.9166, 0.5417, 0.9166, 0.375, 0.9166, 0.5417, 0.9166, 0.5417, 0.9166, 0.5417, 0.9166, 0.5417, 0.8749, 0.5417, 0.8749, 0.5417, 0.8749, 0.5417, 0.9166, 0.375, 0.9166, 0.375, 0.9166, 0.5417, 0.9166, 0.375, 0.8749, 0.5417, 0.8749, 0.5417, 0.8749, 0.375, 0.8749, 0.0, 0.0, 0.0, 0.0, 0.0, 0.0, 0.0, 0.0, 0.0, 0.0, 0.0, 0.0, 0.0, 0.0, 0.0, 0.0, 0.0, 0.0, 0.0, 0.0, 0.0, 0.0, 0.0, 0.0, 0.0, 0.0, 0.5417, 0.9166, 0.5417, 0.9166, 0.0, 0.0, 0.5417, 0.8749, 0.0, 0.0, 0.0, 0.0, 0.5417, 0.8749, 0.375, 0.9166, 0.0, 0.0, 0.5417, 0.9166, 0.375, 0.8749, 0.5417, 0.8749, 0.0, 0.0, 0.0, 0.0, 0.375, 0.9166, 0.0, 0.0, 0.0, 0.0, 0.0, 0.0, 0.375, 0.8749, 0.375, 0.9166, 0.375, 0.8749, 0.0, 0.0, 0.0, 0.0, 0.0, 0.0, 0.0, 0.0, 0.0, 0.0, 0.0, 0.0, 0.0, 0.0, 0.0, 0.0, 0.0, 0.0, 0.5417, 0.8749, 0.5417, 0.8749, 0.0, 0.0, 0.0, 0.0, 0.5417, 0.9166, 0.5417, 0.9166, 0.375, 0.9166, 0.375, 0.9166, 0.375, 0.8749, 0.375, 0.8749, 0.5417, 0.8749, 0.5417, 0.8749, 0.5417, 0.8749, 0.5417, 0.8749, 0.5417, 0.8749, 0.5417, 0.8749, 0.5417, 0.9166, 0.5417, 0.9166, 0.5417, 0.9166, 0.5417, 0.9166, 0.0, 0.0, 0.0, 0.0, 0.0, 0.0, 0.0, 0.0, 0.0, 0.0, 0.0, 0.0, 0.0, 0.0, 0.0, 0.0, 0.0, 0.0, 0.5417, 0.8749, 0.5417, 0.8749, 0.0, 0.0, 0.375, 0.8749, 0.375, 0.8749, 0.5417, 0.8749, 0.5417, 0.8749, 0.375, 0.9166, 0.5417, 0.9166, 0.5417, 0.9166, 0.375, 0.9166, 0.0, 0.0, 0.0, 0.0, 0.5417, 0.9166, 0.5417, 0.9166, 0.5417, 0.9166, 0.5417, 0.9166, 0.5417, 0.9166, 0.5417, 0.8749, 0.5417, 0.8749, 0.5417, 0.8749, 0.375, 0.8749, 0.375, 0.9166, 0.375, 0.9166, 0.375, 0.8749, 0.0, 0.0, 0.0, 0.0, 0.0, 0.0, 0.0, 0.0, 0.0, 0.0, 0.0, 0.0, 0.0, 0.0, 0.0, 0.0, 0.375, 0.8749, 0.5417, 0.8749, 0.5417, 0.8749, 0.375, 0.8749, 0.5417, 0.8749, 0.0, 0.0, 0.0, 0.0, 0.5417, 0.8749, 0.5417, 0.9166, 0.375, 0.9166, 0.375, 0.9166, 0.5417, 0.9166, 0.375, 0.8749, 0.375, 0.9166, 0.375, 0.9166, 0.375, 0.8749, 0.5417, 0.9166, 0.375, 0.9166, 0.375, 0.9166, 0.5417, 0.9166, 0.375, 0.8749, 0.5417, 0.8749, 0.5417, 0.8749, 0.375, 0.8749, 0.0, 0.0, 0.0, 0.0, 0.0, 0.0, 0.0, 0.0, 0.0, 0.0, 0.0, 0.0, 0.0, 0.0, 0.0, 0.0, 0.0, 0.0, 0.0, 0.0, 0.0, 0.0, 0.0, 0.0, 0.0, 0.0, 0.5417, 0.9166, 0.5417, 0.9166, 0.0, 0.0, 0.5417, 0.8749, 0.0, 0.0, 0.0, 0.0, 0.5417, 0.8749, 0.375, 0.9166, 0.0, 0.0, 0.5417, 0.9166, 0.375, 0.8749, 0.5417, 0.8749, 0.0, 0.0, 0.0, 0.0, 0.375, 0.9166, 0.0, 0.0, 0.0, 0.0, 0.0, 0.0, 0.375, 0.8749, 0.375, 0.9166, 0.375, 0.8749, 0.0, 0.0, 0.0, 0.0, 0.0, 0.0, 0.0, 0.0, 0.0, 0.0, 0.0, 0.0, 0.0, 0.0, 0.0, 0.0, 0.0, 0.0, 0.0, 0.0, 0.0, 0.0, 0.5417, 0.9166, 0.5417, 0.9166, 0.5417, 0.8749, 0.5417, 0.8749, 0.0, 0.0, 0.0, 0.0, 0.5417, 0.9166, 0.5417, 0.9166, 0.375, 0.9166, 0.375, 0.9166, 0.375, 0.8749, 0.375, 0.8749, 0.5417, 0.8749, 0.5417, 0.8749, 0.5417, 0.8749, 0.5417, 0.8749, 0.5417, 0.8749, 0.5417, 0.8749, 0.5417, 0.9166, 0.5417, 0.9166, 0.5417, 0.9166, 0.5417, 0.9166, 0.0, 0.0, 0.0, 0.0, 0.0, 0.0, 0.0, 0.0, 0.0, 0.0, 0.0, 0.0, 0.0, 0.0, 0.0, 0.0, 0.0, 0.0, 0.5417, 0.8749, 0.5417, 0.8749, 0.0, 0.0, 0.375, 0.8749, 0.375, 0.8749, 0.5417, 0.8749, 0.5417, 0.8749, 0.375, 0.9166, 0.5417, 0.9166, 0.5417, 0.9166, 0.375, 0.9166, 0.0, 0.0, 0.0, 0.0, 0.5417, 0.9166, 0.5417, 0.9166, 0.5417, 0.9166, 0.5417, 0.9166, 0.5417, 0.9166, 0.5417, 0.8749, 0.5417, 0.8749, 0.5417, 0.8749, 0.375, 0.8749, 0.375, 0.9166, 0.375, 0.9166, 0.375, 0.8749, 0.375, 0.8749, 0.375, 0.9166, 0.375, 0.9166, 0.375, 0.8749, 0.5417, 0.9166, 0.375, 0.9166, 0.375, 0.9166, 0.5417, 0.9166, 0.375, 0.8749, 0.5417, 0.8749, 0.5417, 0.8749, 0.375, 0.8749, 0.0, 0.0, 0.0, 0.0, 0.0, 0.0, 0.0, 0.0, 0.0, 0.0, 0.0, 0.0, 0.0, 0.0, 0.0, 0.0, 0.0, 0.0, 0.0, 0.0, 0.0, 0.0, 0.0, 0.0, 0.0, 0.0, 0.5417, 0.9166, 0.5417, 0.9166, 0.0, 0.0, 0.5417, 0.8749, 0.0, 0.0, 0.0, 0.0, 0.5417, 0.8749, 0.375, 0.9166, 0.0, 0.0, 0.5417, 0.9166, 0.375, 0.8749, 0.5417, 0.8749, 0.0, 0.0, 0.0, 0.0, 0.375, 0.9166, 0.0, 0.0, 0.0, 0.0, 0.0, 0.0, 0.375, 0.8749, 0.375, 0.9166, 0.375, 0.8749, 0.0, 0.0, 0.0, 0.0, 0.0, 0.0, 0.0, 0.0, 0.0, 0.0, 0.0, 0.0, 0.0, 0.0, 0.0, 0.0, 0.0, 0.0, 0.0, 0.0, 0.0, 0.0, 0.5417, 0.9166, 0.5417, 0.9166, 0.5417, 0.8749, 0.5417, 0.8749, 0.0, 0.0, 0.0, 0.0, 0.5417, 0.9166, 0.5417, 0.9166, 0.375, 0.9166, 0.375, 0.9166, 0.375, 0.8749, 0.375, 0.8749, 0.5417, 0.8749, 0.5417, 0.8749, 0.5417, 0.8749, 0.5417, 0.8749, 0.5417, 0.8749, 0.5417, 0.8749, 0.5417, 0.9166, 0.5417, 0.9166, 0.5417, 0.9166, 0.5417, 0.9166, 0.0, 0.0, 0.0, 0.0, 0.0, 0.0, 0.0, 0.0, 0.0, 0.0, 0.0, 0.0, 0.0, 0.0, 0.0, 0.0, 0.0, 0.0, 0.5417, 0.8749, 0.5417, 0.8749, 0.0, 0.0, 0.375, 0.8749, 0.375, 0.8749, 0.5417, 0.8749, 0.5417, 0.8749, 0.375, 0.9166, 0.5417, 0.9166, 0.5417, 0.9166, 0.375, 0.9166, 0.0, 0.0, 0.0, 0.0, 0.5417, 0.9166, 0.5417, 0.9166, 0.5417, 0.9166, 0.5417, 0.9166, 0.5417, 0.9166, 0.5417, 0.8749, 0.5417, 0.8749, 0.5417, 0.8749, 0.375, 0.8749, 0.375, 0.9166, 0.375, 0.9166, 0.375, 0.8749, 0.375, 0.8749, 0.375, 0.9166, 0.375, 0.9166, 0.375, 0.8749, 0.5417, 0.9166, 0.375, 0.9166, 0.375, 0.9166, 0.5417, 0.9166, 0.375, 0.8749, 0.5417, 0.8749, 0.5417, 0.8749, 0.375, 0.8749, 0.0, 0.0, 0.0, 0.0, 0.0, 0.0, 0.0, 0.0, 0.0, 0.0, 0.0, 0.0, 0.0, 0.0, 0.0, 0.0, 0.0, 0.0, 0.0, 0.0, 0.0, 0.0, 0.0, 0.0, 0.0, 0.0, 0.5417, 0.9166, 0.5417, 0.9166, 0.0, 0.0, 0.5417, 0.8749, 0.0, 0.0, 0.0, 0.0, 0.5417, 0.8749, 0.375, 0.9166, 0.0, 0.0, 0.5417, 0.9166, 0.375, 0.8749, 0.5417, 0.8749, 0.0, 0.0, 0.0, 0.0, 0.375, 0.9166, 0.0, 0.0, 0.0, 0.0, 0.0, 0.0, 0.375, 0.8749, 0.375, 0.9166, 0.375, 0.8749, 0.0, 0.0, 0.0, 0.0, 0.0, 0.0, 0.0, 0.0, 0.0, 0.0, 0.0, 0.0, 0.0, 0.0, 0.0, 0.0, 0.0, 0.0, 0.0, 0.0, 0.0, 0.0, 0.5417, 0.9166, 0.5417, 0.9166, 0.5417, 0.8749, 0.5417, 0.8749, 0.0, 0.0, 0.0, 0.0, 0.5417, 0.9166, 0.5417, 0.9166, 0.375, 0.9166, 0.375, 0.9166, 0.375, 0.8749, 0.375, 0.8749, 0.5417, 0.8749, 0.5417, 0.8749, 0.5417, 0.8749, 0.5417, 0.8749, 0.5417, 0.8749, 0.5417, 0.8749, 0.5417, 0.9166, 0.5417, 0.9166, 0.5417, 0.9166, 0.5417, 0.9166, 0.0, 0.0, 0.0, 0.0, 0.0, 0.0, 0.0, 0.0, 0.0, 0.0, 0.0, 0.0, 0.0, 0.0, 0.0, 0.0, 0.0, 0.0, 0.5417, 0.8749, 0.5417, 0.8749, 0.0, 0.0, 0.375, 0.8749, 0.375, 0.8749, 0.5417, 0.8749, 0.5417, 0.8749, 0.375, 0.9166, 0.5417, 0.9166, 0.5417, 0.9166, 0.375, 0.9166, 0.0, 0.0, 0.0, 0.0, 0.5417, 0.9166, 0.5417, 0.9166, 0.5417, 0.9166, 0.5417, 0.9166, 0.5417, 0.9166, 0.5417, 0.8749, 0.5417, 0.8749, 0.5417, 0.8749, 0.375, 0.8749, 0.375, 0.9166, 0.375, 0.9166, 0.375, 0.8749, 0.375, 0.8749, 0.375, 0.9166, 0.375, 0.9166, 0.375, 0.8749, 0.0, 0.0, 0.0, 0.0, 0.5417, 0.9166, 0.5417, 0.9166, 0.0, 0.0, 0.0, 0.0, 0.0, 0.0, 0.0, 0.0, 0.375, 0.8749, 0.5417, 0.8749, 0.0, 0.0, 0.0, 0.0, 0.375, 0.9166, 0.0, 0.0, 0.375, 0.9166, 0.375, 0.8749, 0.0, 0.0, 0.375, 0.9166, 0.0, 0.0, 0.5417, 0.9166, 0.0, 0.0, 0.0, 0.0, 0.375, 0.8749])
me_cube_002.materials.append(mat_material)
me_cube_002.materials.append(mat_material_001)
me_cube_002.materials.append(mat_material_002)
me_cube_002.materials.append(mat_material_003)
me_cube_002.materials.append(mat_material_004)
me_cube_002.use_remesh_preserve_volume = False
me_cube_002.use_remesh_preserve_attributes = False
me_cube_002.use_mirror_vertex_groups = False
me_cube_002.update()
me_cube_006 = bpy.data.meshes.new('Cube.006')
me_cube_006.from_pydata([(4.852, -2.757, 6.58), (4.952, -2.757, 6.58), (4.852, -2.707, 6.58), (4.952, -2.707, 6.58), (4.852, -2.757, 8.15), (4.952, -2.757, 8.15), (4.852, -2.707, 8.15), (4.952, -2.707, 8.15), (4.389, -2.744, 7.09), (4.389, -2.744, 7.04), (4.389, -2.719, 7.09), (4.389, -2.719, 7.04), (5.415, -2.744, 7.09), (5.415, -2.744, 7.04), (5.415, -2.719, 7.09), (5.415, -2.719, 7.04), (4.389, -2.744, 7.59), (4.389, -2.744, 7.54), (4.389, -2.719, 7.59), (4.389, -2.719, 7.54), (5.415, -2.744, 7.59), (5.415, -2.744, 7.54), (5.415, -2.719, 7.59), (5.415, -2.719, 7.54), (2.452, -2.757, 6.58), (2.552, -2.757, 6.58), (2.452, -2.707, 6.58), (2.552, -2.707, 6.58), (2.452, -2.757, 8.15), (2.552, -2.757, 8.15), (2.452, -2.707, 8.15), (2.552, -2.707, 8.15), (1.989, -2.744, 7.09), (1.989, -2.744, 7.04), (1.989, -2.719, 7.09), (1.989, -2.719, 7.04), (3.015, -2.744, 7.09), (3.015, -2.744, 7.04), (3.015, -2.719, 7.09), (3.015, -2.719, 7.04), (1.989, -2.744, 7.59), (1.989, -2.744, 7.54), (1.989, -2.719, 7.59), (1.989, -2.719, 7.54), (3.015, -2.744, 7.59), (3.015, -2.744, 7.54), (3.015, -2.719, 7.59), (3.015, -2.719, 7.54), (0.05209, -2.757, 6.58), (0.1521, -2.757, 6.58), (0.05209, -2.707, 6.58), (0.1521, -2.707, 6.58), (0.05209, -2.757, 8.15), (0.1521, -2.757, 8.15), (0.05209, -2.707, 8.15), (0.1521, -2.707, 8.15), (-0.4105, -2.744, 7.09), (-0.4105, -2.744, 7.04), (-0.4105, -2.719, 7.09), (-0.4105, -2.719, 7.04), (0.6147, -2.744, 7.09), (0.6147, -2.744, 7.04), (0.6147, -2.719, 7.09), (0.6147, -2.719, 7.04), (-0.4105, -2.744, 7.59), (-0.4105, -2.744, 7.54), (-0.4105, -2.719, 7.59), (-0.4105, -2.719, 7.54), (0.6147, -2.744, 7.59), (0.6147, -2.744, 7.54), (0.6147, -2.719, 7.59), (0.6147, -2.719, 7.54), (4.852, -2.757, 3.58), (4.952, -2.757, 3.58), (4.852, -2.707, 3.58), (4.952, -2.707, 3.58), (4.852, -2.757, 5.15), (4.952, -2.757, 5.15), (4.852, -2.707, 5.15), (4.952, -2.707, 5.15), (4.389, -2.744, 4.09), (4.389, -2.744, 4.04), (4.389, -2.719, 4.09), (4.389, -2.719, 4.04), (5.415, -2.744, 4.09), (5.415, -2.744, 4.04), (5.415, -2.719, 4.09), (5.415, -2.719, 4.04), (4.389, -2.744, 4.59), (4.389, -2.744, 4.54), (4.389, -2.719, 4.59), (4.389, -2.719, 4.54), (5.415, -2.744, 4.59), (5.415, -2.744, 4.54), (5.415, -2.719, 4.59), (5.415, -2.719, 4.54), (1.852, -2.757, 3.08), (1.952, -2.757, 3.08), (1.852, -2.707, 3.08), (1.952, -2.707, 3.08), (1.852, -2.757, 5.15), (1.952, -2.757, 5.15), (1.852, -2.707, 5.15), (1.952, -2.707, 5.15), (1.389, -2.744, 4.09), (1.389, -2.744, 4.04), (1.389, -2.719, 4.09), (1.389, -2.719, 4.04), (2.415, -2.744, 4.09), (2.415, -2.744, 4.04), (2.415, -2.719, 4.09), (2.415, -2.719, 4.04), (1.389, -2.744, 4.59), (1.389, -2.744, 4.54), (1.389, -2.719, 4.59), (1.389, -2.719, 4.54), (2.415, -2.744, 4.59), (2.415, -2.744, 4.54), (2.415, -2.719, 4.59), (2.415, -2.719, 4.54), (1.389, -2.744, 3.59), (1.389, -2.744, 3.54), (1.389, -2.719, 3.59), (1.389, -2.719, 3.54), (2.415, -2.744, 3.59), (2.415, -2.744, 3.54), (2.415, -2.719, 3.59), (2.415, -2.719, 3.54), (4.389, -3.007, 3.99), (4.389, -3.007, 3.94), (4.389, -2.957, 3.99), (4.389, -2.957, 3.94), (5.415, -3.007, 3.99), (5.415, -3.007, 3.94), (5.415, -2.957, 3.99), (5.415, -2.957, 3.94), (4.389, -3.007, 6.99), (4.389, -3.007, 6.94), (4.389, -2.957, 6.99), (4.389, -2.957, 6.94), (5.415, -3.007, 6.99), (5.415, -3.007, 6.94), (5.415, -2.957, 6.99), (5.415, -2.957, 6.94), (1.989, -3.007, 6.99), (1.989, -3.007, 6.94), (1.989, -2.957, 6.99), (1.989, -2.957, 6.94), (3.015, -3.007, 6.99), (3.015, -3.007, 6.94), (3.015, -2.957, 6.99), (3.015, -2.957, 6.94), (-0.4105, -3.007, 6.99), (-0.4105, -3.007, 6.94), (-0.4105, -2.957, 6.99), (-0.4105, -2.957, 6.94), (0.6147, -3.007, 6.99), (0.6147, -3.007, 6.94), (0.6147, -2.957, 6.99), (0.6147, -2.957, 6.94), (3.15, -4.15, 4.05), (3.1, -4.1, 4.05), (-0.65, -4.15, 4.05), (-0.6, -4.1, 4.05), (-0.65, -4.15, 4.1), (-0.6, -4.1, 4.1), (3.15, -4.15, 4.1), (3.1, -4.1, 4.1), (3.15, -3.0, 4.05), (3.1, -3.0, 4.05), (-0.6, -3.0, 4.05), (-0.65, -3.0, 4.05), (-0.6, -3.0, 4.1), (-0.65, -3.0, 4.1), (3.15, -3.0, 4.1), (3.1, -3.0, 4.1), (3.15, -4.15, 3.15), (3.1, -4.1, 3.15), (-0.65, -4.15, 3.15), (-0.6, -4.1, 3.15), (-0.65, -4.15, 3.2), (-0.6, -4.1, 3.2), (3.15, -4.15, 3.2), (3.1, -4.1, 3.2), (3.15, -3.0, 3.15), (3.1, -3.0, 3.15), (-0.6, -3.0, 3.15), (-0.65, -3.0, 3.15), (-0.6, -3.0, 3.2), (-0.65, -3.0, 3.2), (3.15, -3.0, 3.2), (3.1, -3.0, 3.2), (3.15, -4.15, 3.3), (3.1, -4.1, 3.3), (-0.65, -4.15, 3.3), (-0.6, -4.1, 3.3), (-0.65, -4.15, 3.35), (-0.6, -4.1, 3.35), (3.15, -4.15, 3.35), (3.1, -4.1, 3.35), (3.15, -3.0, 3.3), (3.1, -3.0, 3.3), (-0.6, -3.0, 3.3), (-0.65, -3.0, 3.3), (-0.6, -3.0, 3.35), (-0.65, -3.0, 3.35), (3.15, -3.0, 3.35), (3.1, -3.0, 3.35), (3.14, -4.14, 3.0), (3.11, -4.14, 3.0), (3.14, -4.11, 3.0), (3.11, -4.11, 3.0), (3.14, -4.14, 4.05), (3.11, -4.14, 4.05), (3.14, -4.11, 4.05), (3.11, -4.11, 4.05), (2.86, -4.11, 4.05), (2.89, -4.11, 4.05), (2.86, -4.14, 4.05), (2.89, -4.14, 4.05), (2.86, -4.11, 3.0), (2.89, -4.11, 3.0), (2.86, -4.14, 3.0), (2.89, -4.14, 3.0), (2.61, -4.11, 4.05), (2.64, -4.11, 4.05), (2.61, -4.14, 4.05), (2.64, -4.14, 4.05), (2.61, -4.11, 3.0), (2.64, -4.11, 3.0), (2.61, -4.14, 3.0), (2.64, -4.14, 3.0), (2.36, -4.11, 4.05), (2.39, -4.11, 4.05), (2.36, -4.14, 4.05), (2.39, -4.14, 4.05), (2.36, -4.11, 3.0), (2.39, -4.11, 3.0), (2.36, -4.14, 3.0), (2.39, -4.14, 3.0), (2.14, -4.14, 3.0), (2.11, -4.14, 3.0), (2.14, -4.11, 3.0), (2.11, -4.11, 3.0), (2.14, -4.14, 4.05), (2.11, -4.14, 4.05), (2.14, -4.11, 4.05), (2.11, -4.11, 4.05), (1.86, -4.11, 4.05), (1.89, -4.11, 4.05), (1.86, -4.14, 4.05), (1.89, -4.14, 4.05), (1.86, -4.11, 3.0), (1.89, -4.11, 3.0), (1.86, -4.14, 3.0), (1.89, -4.14, 3.0), (1.61, -4.11, 4.05), (1.64, -4.11, 4.05), (1.61, -4.14, 4.05), (1.64, -4.14, 4.05), (1.61, -4.11, 3.0), (1.64, -4.11, 3.0), (1.61, -4.14, 3.0), (1.64, -4.14, 3.0), (1.36, -4.11, 4.05), (1.39, -4.11, 4.05), (1.36, -4.14, 4.05), (1.39, -4.14, 4.05), (1.36, -4.11, 3.0), (1.39, -4.11, 3.0), (1.36, -4.14, 3.0), (1.39, -4.14, 3.0), (1.14, -4.14, 3.0), (1.11, -4.14, 3.0), (1.14, -4.11, 3.0), (1.11, -4.11, 3.0), (1.14, -4.14, 4.05), (1.11, -4.14, 4.05), (1.14, -4.11, 4.05), (1.11, -4.11, 4.05), (0.86, -4.11, 4.05), (0.89, -4.11, 4.05), (0.86, -4.14, 4.05), (0.89, -4.14, 4.05), (0.86, -4.11, 3.0), (0.89, -4.11, 3.0), (0.86, -4.14, 3.0), (0.89, -4.14, 3.0), (0.61, -4.11, 4.05), (0.64, -4.11, 4.05), (0.61, -4.14, 4.05), (0.64, -4.14, 4.05), (0.61, -4.11, 3.0), (0.64, -4.11, 3.0), (0.61, -4.14, 3.0), (0.64, -4.14, 3.0), (0.36, -4.11, 4.05), (0.39, -4.11, 4.05), (0.36, -4.14, 4.05), (0.39, -4.14, 4.05), (0.36, -4.11, 3.0), (0.39, -4.11, 3.0), (0.36, -4.14, 3.0), (0.39, -4.14, 3.0), (0.14, -4.14, 3.0), (0.11, -4.14, 3.0), (0.14, -4.11, 3.0), (0.11, -4.11, 3.0), (0.14, -4.14, 4.05), (0.11, -4.14, 4.05), (0.14, -4.11, 4.05), (0.11, -4.11, 4.05), (-0.14, -4.11, 4.05), (-0.11, -4.11, 4.05), (-0.14, -4.14, 4.05), (-0.11, -4.14, 4.05), (-0.14, -4.11, 3.0), (-0.11, -4.11, 3.0), (-0.14, -4.14, 3.0), (-0.11, -4.14, 3.0), (-0.39, -4.11, 4.05), (-0.36, -4.11, 4.05), (-0.39, -4.14, 4.05), (-0.36, -4.14, 4.05), (-0.39, -4.11, 3.0), (-0.36, -4.11, 3.0), (-0.39, -4.14, 3.0), (-0.36, -4.14, 3.0), (-0.64, -4.11, 4.05), (-0.61, -4.11, 4.05), (-0.64, -4.14, 4.05), (-0.61, -4.14, 4.05), (-0.64, -4.11, 3.0), (-0.61, -4.11, 3.0), (-0.64, -4.14, 3.0), (-0.61, -4.14, 3.0), (3.14, -3.94, 3.0), (3.11, -3.94, 3.0), (3.14, -3.91, 3.0), (3.11, -3.91, 3.0), (3.14, -3.94, 4.05), (3.11, -3.94, 4.05), (3.14, -3.91, 4.05), (3.11, -3.91, 4.05), (-0.64, -3.91, 4.05), (-0.61, -3.91, 4.05), (-0.64, -3.94, 4.05), (-0.61, -3.94, 4.05), (-0.64, -3.91, 3.0), (-0.61, -3.91, 3.0), (-0.64, -3.94, 3.0), (-0.61, -3.94, 3.0), (3.14, -3.74, 3.0), (3.11, -3.74, 3.0), (3.14, -3.71, 3.0), (3.11, -3.71, 3.0), (3.14, -3.74, 4.05), (3.11, -3.74, 4.05), (3.14, -3.71, 4.05), (3.11, -3.71, 4.05), (-0.64, -3.71, 4.05), (-0.61, -3.71, 4.05), (-0.64, -3.74, 4.05), (-0.61, -3.74, 4.05), (-0.64, -3.71, 3.0), (-0.61, -3.71, 3.0), (-0.64, -3.74, 3.0), (-0.61, -3.74, 3.0), (3.14, -3.54, 3.0), (3.11, -3.54, 3.0), (3.14, -3.51, 3.0), (3.11, -3.51, 3.0), (3.14, -3.54, 4.05), (3.11, -3.54, 4.05), (3.14, -3.51, 4.05), (3.11, -3.51, 4.05), (-0.64, -3.51, 4.05), (-0.61, -3.51, 4.05), (-0.64, -3.54, 4.05), (-0.61, -3.54, 4.05), (-0.64, -3.51, 3.0), (-0.61, -3.51, 3.0), (-0.64, -3.54, 3.0), (-0.61, -3.54, 3.0), (3.14, -3.34, 3.0), (3.11, -3.34, 3.0), (3.14, -3.31, 3.0), (3.11, -3.31, 3.0), (3.14, -3.34, 4.05), (3.11, -3.34, 4.05), (3.14, -3.31, 4.05), (3.11, -3.31, 4.05), (-0.64, -3.31, 4.05), (-0.61, -3.31, 4.05), (-0.64, -3.34, 4.05), (-0.61, -3.34, 4.05), (-0.64, -3.31, 3.0), (-0.61, -3.31, 3.0), (-0.64, -3.34, 3.0), (-0.61, -3.34, 3.0), (3.14, -3.14, 3.0), (3.11, -3.14, 3.0), (3.14, -3.11, 3.0), (3.11, -3.11, 3.0), (3.14, -3.14, 4.05), (3.11, -3.14, 4.05), (3.14, -3.11, 4.05), (3.11, -3.11, 4.05), (-0.64, -3.11, 4.05), (-0.61, -3.11, 4.05), (-0.64, -3.14, 4.05), (-0.61, -3.14, 4.05), (-0.64, -3.11, 3.0), (-0.61, -3.11, 3.0), (-0.64, -3.14, 3.0), (-0.61, -3.14, 3.0), (-0.9, -3.0, 9.0), (6.0, -3.0, 9.0), (6.0, -3.0, 9.25), (-0.9, -3.0, 9.25)], [], [(2, 0, 4, 6), (0, 1, 5, 4), (1, 3, 7, 5), (3, 2, 6, 7), (10, 8, 12, 14), (8, 9, 13, 12), (9, 11, 15, 13), (11, 10, 14, 15), (18, 16, 20, 22), (16, 17, 21, 20), (17, 19, 23, 21), (19, 18, 22, 23), (26, 24, 28, 30), (24, 25, 29, 28), (25, 27, 31, 29), (27, 26, 30, 31), (34, 32, 36, 38), (32, 33, 37, 36), (33, 35, 39, 37), (35, 34, 38, 39), (42, 40, 44, 46), (40, 41, 45, 44), (41, 43, 47, 45), (43, 42, 46, 47), (50, 48, 52, 54), (48, 49, 53, 52), (49, 51, 55, 53), (51, 50, 54, 55), (58, 56, 60, 62), (56, 57, 61, 60), (57, 59, 63, 61), (59, 58, 62, 63), (66, 64, 68, 70), (64, 65, 69, 68), (65, 67, 71, 69), (67, 66, 70, 71), (74, 72, 76, 78), (72, 73, 77, 76), (73, 75, 79, 77), (75, 74, 78, 79), (82, 80, 84, 86), (80, 81, 85, 84), (81, 83, 87, 85), (83, 82, 86, 87), (90, 88, 92, 94), (88, 89, 93, 92), (89, 91, 95, 93), (91, 90, 94, 95), (98, 96, 100, 102), (96, 97, 101, 100), (97, 99, 103, 101), (99, 98, 102, 103), (106, 104, 108, 110), (104, 105, 109, 108), (105, 107, 111, 109), (107, 106, 110, 111), (114, 112, 116, 118), (112, 113, 117, 116), (113, 115, 119, 117), (115, 114, 118, 119), (122, 120, 124, 126), (120, 121, 125, 124), (121, 123, 127, 125), (123, 122, 126, 127), (130, 128, 132, 134), (128, 129, 133, 132), (129, 131, 135, 133), (131, 130, 134, 135), (138, 136, 140, 142), (136, 137, 141, 140), (137, 139, 143, 141), (139, 138, 142, 143), (146, 144, 148, 150), (144, 145, 149, 148), (145, 147, 151, 149), (147, 146, 150, 151), (154, 152, 156, 158), (152, 153, 157, 156), (153, 155, 159, 157), (155, 154, 158, 159), (164, 162, 160, 166), (163, 165, 167, 161), (166, 160, 168, 174), (162, 164, 173, 171), (164, 166, 167, 165), (161, 160, 162, 163), (163, 162, 171, 170), (165, 163, 170, 172), (161, 167, 175, 169), (167, 166, 174, 175), (160, 161, 169, 168), (164, 165, 172, 173), (180, 178, 176, 182), (179, 181, 183, 177), (182, 176, 184, 190), (178, 180, 189, 187), (180, 182, 183, 181), (177, 176, 178, 179), (179, 178, 187, 186), (181, 179, 186, 188), (177, 183, 191, 185), (183, 182, 190, 191), (176, 177, 185, 184), (180, 181, 188, 189), (196, 194, 192, 198), (195, 197, 199, 193), (198, 192, 200, 206), (194, 196, 205, 203), (196, 198, 199, 197), (193, 192, 194, 195), (195, 194, 203, 202), (197, 195, 202, 204), (193, 199, 207, 201), (199, 198, 206, 207), (192, 193, 201, 200), (196, 197, 204, 205), (220, 216, 217, 221), (209, 213, 215, 211), (208, 212, 213, 209), (210, 214, 212, 208), (211, 215, 214, 210), (221, 217, 219, 223), (223, 219, 218, 222), (222, 218, 216, 220), (230, 226, 224, 228), (229, 225, 227, 231), (231, 227, 226, 230), (236, 232, 233, 237), (228, 224, 225, 229), (237, 233, 235, 239), (239, 235, 234, 238), (238, 234, 232, 236), (252, 248, 249, 253), (241, 245, 247, 243), (240, 244, 245, 241), (242, 246, 244, 240), (243, 247, 246, 242), (253, 249, 251, 255), (255, 251, 250, 254), (254, 250, 248, 252), (262, 258, 256, 260), (261, 257, 259, 263), (263, 259, 258, 262), (268, 264, 265, 269), (260, 256, 257, 261), (269, 265, 267, 271), (271, 267, 266, 270), (270, 266, 264, 268), (284, 280, 281, 285), (273, 277, 279, 275), (272, 276, 277, 273), (274, 278, 276, 272), (275, 279, 278, 274), (285, 281, 283, 287), (287, 283, 282, 286), (286, 282, 280, 284), (294, 290, 288, 292), (293, 289, 291, 295), (295, 291, 290, 294), (300, 296, 297, 301), (292, 288, 289, 293), (301, 297, 299, 303), (303, 299, 298, 302), (302, 298, 296, 300), (316, 312, 313, 317), (305, 309, 311, 307), (304, 308, 309, 305), (306, 310, 308, 304), (307, 311, 310, 306), (317, 313, 315, 319), (319, 315, 314, 318), (318, 314, 312, 316), (326, 322, 320, 324), (325, 321, 323, 327), (327, 323, 322, 326), (332, 328, 329, 333), (324, 320, 321, 325), (333, 329, 331, 335), (335, 331, 330, 334), (334, 330, 328, 332), (337, 341, 343, 339), (336, 340, 341, 337), (338, 342, 340, 336), (339, 343, 342, 338), (348, 344, 345, 349), (349, 345, 347, 351), (351, 347, 346, 350), (350, 346, 344, 348), (353, 357, 359, 355), (352, 356, 357, 353), (354, 358, 356, 352), (355, 359, 358, 354), (364, 360, 361, 365), (365, 361, 363, 367), (367, 363, 362, 366), (366, 362, 360, 364), (369, 373, 375, 371), (368, 372, 373, 369), (370, 374, 372, 368), (371, 375, 374, 370), (380, 376, 377, 381), (381, 377, 379, 383), (383, 379, 378, 382), (382, 378, 376, 380), (385, 389, 391, 387), (384, 388, 389, 385), (386, 390, 388, 384), (387, 391, 390, 386), (396, 392, 393, 397), (397, 393, 395, 399), (399, 395, 394, 398), (398, 394, 392, 396), (401, 405, 407, 403), (400, 404, 405, 401), (402, 406, 404, 400), (403, 407, 406, 402), (412, 408, 409, 413), (413, 409, 411, 415), (415, 411, 410, 414), (414, 410, 408, 412), (417, 418, 419, 416)])
me_cube_006.polygons.foreach_set('use_smooth', [True] * 221)
me_cube_006.polygons.foreach_set('material_index', [0, 0, 0, 0, 0, 0, 0, 0, 0, 0, 0, 0, 0, 0, 0, 0, 0, 0, 0, 0, 0, 0, 0, 0, 0, 0, 0, 0, 0, 0, 0, 0, 0, 0, 0, 0, 0, 0, 0, 0, 0, 0, 0, 0, 0, 0, 0, 0, 0, 0, 0, 0, 0, 0, 0, 0, 0, 0, 0, 0, 0, 0, 0, 0, 1, 1, 1, 1, 1, 1, 1, 1, 1, 1, 1, 1, 1, 1, 1, 1, 1, 1, 1, 1, 1, 1, 1, 1, 1, 1, 1, 1, 1, 1, 1, 1, 1, 1, 1, 1, 1, 1, 1, 1, 1, 1, 1, 1, 1, 1, 1, 1, 1, 1, 1, 1, 1, 1, 1, 1, 1, 1, 1, 1, 1, 1, 1, 1, 1, 1, 1, 1, 1, 1, 1, 1, 1, 1, 1, 1, 1, 1, 1, 1, 1, 1, 1, 1, 1, 1, 1, 1, 1, 1, 1, 1, 1, 1, 1, 1, 1, 1, 1, 1, 1, 1, 1, 1, 1, 1, 1, 1, 1, 1, 1, 1, 1, 1, 1, 1, 1, 1, 1, 1, 1, 1, 1, 1, 1, 1, 1, 1, 1, 1, 1, 1, 1, 1, 1, 1, 1, 1, 1, 1, 1, 1, 1, 1, 1, 1, 1, 1, 1, 1, 1, 1, 1, 1, 1, 1, 1])
_uv = me_cube_006.uv_layers.new(name='UVMap')
_uv.uv.foreach_set('vector', [0.0, 0.0, 0.0, 0.0, 0.0, 0.0, 0.0, 0.0, 0.0, 0.0, 0.0, 0.0, 0.0, 0.0, 0.0, 0.0, 0.0, 0.0, 0.0, 0.0, 0.0, 0.0, 0.0, 0.0, 0.0, 0.0, 0.0, 0.0, 0.0, 0.0, 0.0, 0.0, 0.0, 0.0, 0.0, 0.0, 0.0, 0.0, 0.0, 0.0, 0.0, 0.0, 0.0, 0.0, 0.0, 0.0, 0.0, 0.0, 0.0, 0.0, 0.0, 0.0, 0.0, 0.0, 0.0, 0.0, 0.0, 0.0, 0.0, 0.0, 0.0, 0.0, 0.0, 0.0, 0.0, 0.0, 0.0, 0.0, 0.0, 0.0, 0.0, 0.0, 0.0, 0.0, 0.0, 0.0, 0.0, 0.0, 0.0, 0.0, 0.0, 0.0, 0.0, 0.0, 0.0, 0.0, 0.0, 0.0, 0.0, 0.0, 0.0, 0.0, 0.0, 0.0, 0.0, 0.0, 0.0, 0.0, 0.0, 0.0, 0.0, 0.0, 0.0, 0.0, 0.0, 0.0, 0.0, 0.0, 0.0, 0.0, 0.0, 0.0, 0.0, 0.0, 0.0, 0.0, 0.0, 0.0, 0.0, 0.0, 0.0, 0.0, 0.0, 0.0, 0.0, 0.0, 0.0, 0.0, 0.0, 0.0, 0.0, 0.0, 0.0, 0.0, 0.0, 0.0, 0.0, 0.0, 0.0, 0.0, 0.0, 0.0, 0.0, 0.0, 0.0, 0.0, 0.0, 0.0, 0.0, 0.0, 0.0, 0.0, 0.0, 0.0, 0.0, 0.0, 0.0, 0.0, 0.0, 0.0, 0.0, 0.0, 0.0, 0.0, 0.0, 0.0, 0.0, 0.0, 0.0, 0.0, 0.0, 0.0, 0.0, 0.0, 0.0, 0.0, 0.0, 0.0, 0.0, 0.0, 0.0, 0.0, 0.0, 0.0, 0.0, 0.0, 0.0, 0.0, 0.0, 0.0, 0.0, 0.0, 0.0, 0.0, 0.0, 0.0, 0.0, 0.0, 0.0, 0.0, 0.0, 0.0, 0.0, 0.0, 0.0, 0.0, 0.0, 0.0, 0.0, 0.0, 0.0, 0.0, 0.0, 0.0, 0.0, 0.0, 0.0, 0.0, 0.0, 0.0, 0.0, 0.0, 0.0, 0.0, 0.0, 0.0, 0.0, 0.0, 0.0, 0.0, 0.0, 0.0, 0.0, 0.0, 0.0, 0.0, 0.0, 0.0, 0.0, 0.0, 0.0, 0.0, 0.0, 0.0, 0.0, 0.0, 0.0, 0.0, 0.0, 0.0, 0.0, 0.0, 0.0, 0.0, 0.0, 0.0, 0.0, 0.0, 0.0, 0.0, 0.0, 0.0, 0.0, 0.0, 0.0, 0.0, 0.0, 0.0, 0.0, 0.0, 0.0, 0.0, 0.0, 0.0, 0.0, 0.0, 0.0, 0.0, 0.0, 0.0, 0.0, 0.0, 0.0, 0.0, 0.0, 0.0, 0.0, 0.0, 0.0, 0.0, 0.0, 0.0, 0.0, 0.0, 0.0, 0.0, 0.0, 0.0, 0.0, 0.0, 0.0, 0.0, 0.0, 0.0, 0.0, 0.0, 0.0, 0.0, 0.0, 0.0, 0.0, 0.0, 0.0, 0.0, 0.0, 0.0, 0.0, 0.0, 0.0, 0.0, 0.0, 0.0, 0.0, 0.0, 0.0, 0.0, 0.0, 0.0, 0.0, 0.0, 0.0, 0.0, 0.0, 0.0, 0.0, 0.0, 0.0, 0.0, 0.0, 0.0, 0.0, 0.0, 0.0, 0.0, 0.0, 0.0, 0.0, 0.0, 0.0, 0.0, 0.0, 0.0, 0.0, 0.0, 0.0, 0.0, 0.0, 0.0, 0.0, 0.0, 0.0, 0.0, 0.0, 0.0, 0.0, 0.0, 0.0, 0.0, 0.0, 0.0, 0.0, 0.0, 0.0, 0.0, 0.0, 0.0, 0.0, 0.0, 0.0, 0.0, 0.0, 0.0, 0.0, 0.0, 0.0, 0.0, 0.0, 0.0, 0.0, 0.0, 0.0, 0.0, 0.0, 0.0, 0.0, 0.0, 0.0, 0.0, 0.0, 0.0, 0.0, 0.0, 0.0, 0.0, 0.0, 0.0, 0.0, 0.0, 0.0, 0.0, 0.0, 0.0, 0.0, 0.0, 0.0, 0.0, 0.0, 0.0, 0.0, 0.0, 0.0, 0.0, 0.0, 0.0, 0.0, 0.0, 0.0, 0.0, 0.0, 0.0, 0.0, 0.0, 0.0, 0.0, 0.0, 0.0, 0.0, 0.0, 0.0, 0.0, 0.0, 0.0, 0.0, 0.0, 0.0, 0.0, 0.0, 0.0, 0.0, 0.0, 0.0, 0.0, 0.0, 0.0, 0.0, 0.0, 0.0, 0.0, 0.0, 0.0, 0.0, 0.0, 0.0, 0.0, 0.0, 0.0, 0.0, 0.0, 0.0, 0.0, 0.0, 0.0, 0.0, 0.0, 0.0, 0.0, 0.0, 0.0, 0.0, 0.0, 0.0, 0.0, 0.0, 0.0, 0.0, 0.0, 0.0, 0.0, 0.0, 0.0, 0.0, 0.0, 0.0, 0.0, 0.0, 0.0, 0.0, 0.0, 0.0, 0.0, 0.0, 0.0, 0.0, 0.0, 0.0, 0.0, 0.0, 0.0, 0.0, 0.0, 0.0, 0.0, 0.0, 0.0, 0.0, 0.0, 0.0, 0.0, 0.0, 0.0, 0.0, 0.0, 0.0, 0.0, 0.0, 0.0, 0.0, 0.0, 0.0, 0.0, 0.0, 0.0, 0.0, 0.0, 0.0, 0.0, 0.0, 0.0, 0.0, 0.0, 0.0, 0.0, 0.0, 0.0, 0.0, 0.0, 0.0, 0.0, 0.0, 0.0, 0.0, 0.0, 0.0, 0.0, 0.0, 0.0, 0.0, 0.0, 0.0, 0.0, 0.0, 0.0, 0.0, 0.0, 0.0, 0.0, 0.0, 0.0, 0.0, 0.0, 0.0, 0.0, 0.0, 0.0, 0.0, 0.0, 0.0, 0.0, 0.0, 0.0, 0.0, 0.0, 0.0, 0.0, 0.0, 0.0, 0.0, 0.0, 0.0, 0.0, 0.0, 0.0, 0.0, 0.0, 0.0, 0.0, 0.0, 0.0, 0.0, 0.0, 0.0, 0.0, 0.0, 0.0, 0.0, 0.0, 0.0, 0.0, 0.0, 0.0, 0.0, 0.0, 0.0, 0.0, 0.0, 0.0, 0.0, 0.0, 0.0, 0.0, 0.0, 0.0, 0.0, 0.0, 0.0, 0.0, 0.0, 0.0, 0.0, 0.0, 0.0, 0.0, 0.0, 0.0, 0.0, 0.0, 0.0, 0.0, 0.0, 0.0, 0.0, 0.0, 0.0, 0.0, 0.0, 0.0, 0.0, 0.0, 0.0, 0.0, 0.0, 0.0, 0.0, 0.0, 0.0, 0.0, 0.0, 0.0, 0.0, 0.0, 0.0, 0.0, 0.0, 0.0, 0.0, 0.0, 0.0, 0.0, 0.0, 0.0, 0.0, 0.0, 0.0, 0.0, 0.0, 0.0, 0.0, 0.0, 0.0, 0.0, 0.0, 0.0, 0.0, 0.0, 0.0, 0.0, 0.0, 0.0, 0.0, 0.0, 0.0, 0.0, 0.0, 0.0, 0.0, 0.0, 0.0, 0.0, 0.0, 0.0, 0.0, 0.0, 0.0, 0.0, 0.0, 0.0, 0.0, 0.0, 0.0, 0.0, 0.0, 0.0, 0.0, 0.0, 0.0, 0.0, 0.0, 0.0, 0.0, 0.0, 0.0, 0.0, 0.0, 0.0, 0.0, 0.0, 0.0, 0.0, 0.0, 0.0, 0.0, 0.0, 0.0, 0.0, 0.0, 0.0, 0.0, 0.0, 0.0, 0.0, 0.0, 0.0, 0.0, 0.0, 0.0, 0.0, 0.0, 0.0, 0.0, 0.0, 0.0, 0.0, 0.0, 0.0, 0.0, 0.0, 0.0, 0.0, 0.0, 0.0, 0.0, 0.0, 0.0, 0.0, 0.0, 0.0, 0.0, 0.0, 0.0, 0.0, 0.0, 0.0, 0.0, 0.0, 0.0, 0.0, 0.0, 0.0, 0.0, 0.0, 0.0, 0.0, 0.0, 0.0, 0.0, 0.0, 0.0, 0.0, 0.0, 0.0, 0.0, 0.0, 0.0, 0.0, 0.0, 0.0, 0.0, 0.0, 0.0, 0.0, 0.0, 0.0, 0.0, 0.0, 0.0, 0.0, 0.0, 0.0, 0.0, 0.0, 0.0, 0.0, 0.0, 0.0, 0.0, 0.0, 0.0, 0.0, 0.0, 0.0, 0.0, 0.0, 0.0, 0.0, 0.0, 0.0, 0.0, 0.0, 0.0, 0.0, 0.0, 0.0, 0.0, 0.0, 0.0, 0.0, 0.0, 0.0, 0.0, 0.0, 0.0, 0.0, 0.0, 0.0, 0.0, 0.0, 0.0, 0.0, 0.0, 0.0, 0.0, 0.0, 0.0, 0.0, 0.0, 0.0, 0.0, 0.0, 0.0, 0.0, 0.0, 0.0, 0.0, 0.0, 0.0, 0.0, 0.0, 0.0, 0.0, 0.0, 0.0, 0.0, 0.0, 0.0, 0.0, 0.0, 0.0, 0.0, 0.0, 0.0, 0.0, 0.0, 0.0, 0.0, 0.0, 0.0, 0.0, 0.0, 0.0, 0.0, 0.0, 0.0, 0.0, 0.0, 0.0, 0.0, 0.0, 0.0, 0.0, 0.0, 0.0, 0.0, 0.0, 0.0, 0.0, 0.0, 0.0, 0.0, 0.0, 0.0, 0.0, 0.0, 0.0, 0.0, 0.0, 0.0, 0.0, 0.0, 0.0, 0.0, 0.0, 0.0, 0.0, 0.0, 0.0, 0.0, 0.0, 0.0, 0.0, 0.0, 0.0, 0.0, 0.0, 0.0, 0.0, 0.0, 0.0, 0.0, 0.0, 0.0, 0.0, 0.0, 0.0, 0.0, 0.0, 0.0, 0.0, 0.0, 0.0, 0.0, 0.0, 0.0, 0.0, 0.0, 0.0, 0.0, 0.0, 0.0, 0.0, 0.0, 0.0, 0.0, 0.0, 0.0, 0.0, 0.0, 0.0, 0.0, 0.0, 0.0, 0.0, 0.0, 0.0, 0.0, 0.0, 0.0, 0.0, 0.0, 0.0, 0.0, 0.0, 0.0, 0.0, 0.0, 0.0, 0.0, 0.0, 0.0, 0.0, 0.0, 0.0, 0.0, 0.0, 0.0, 0.0, 0.0, 0.0, 0.0, 0.0, 0.0, 0.0, 0.0, 0.0, 0.0, 0.0, 0.0, 0.0, 0.0, 0.0, 0.0, 0.0, 0.0, 0.0, 0.0, 0.0, 0.0, 0.0, 0.0, 0.0, 0.0, 0.0, 0.0, 0.0, 0.0, 0.0, 0.0, 0.0, 0.0, 0.0, 0.0, 0.0, 0.0, 0.0, 0.0, 0.0, 0.0, 0.0, 0.0, 0.0, 0.0, 0.0, 0.0, 0.0, 0.0, 0.0, 0.0, 0.0, 0.0, 0.0, 0.0, 0.0, 0.0, 0.0, 0.0, 0.0, 0.0, 0.0, 0.0, 0.0, 0.0, 0.0, 0.0, 0.0, 0.0, 0.0, 0.0, 0.0, 0.0, 0.0, 0.0, 0.0, 0.0, 0.0, 0.0, 0.0, 0.0, 0.0, 0.0, 0.0, 0.0, 0.0, 0.0, 0.0, 0.0, 0.0, 0.0, 0.0, 0.0, 0.0, 0.0, 0.0, 0.0, 0.0, 0.0, 0.0, 0.0, 0.0, 0.0, 0.0, 0.0, 0.0, 0.0, 0.0, 0.0, 0.0, 0.0, 0.0, 0.0, 0.0, 0.0, 0.0, 0.0, 0.0, 0.0, 0.0, 0.0, 0.0, 0.0, 0.0, 0.0, 0.0, 0.0, 0.0, 0.0, 0.0, 0.0, 0.0, 0.0, 0.0, 0.0, 0.0, 0.0, 0.0, 0.0, 0.0, 0.0, 0.0, 0.0, 0.0, 0.0, 0.0, 0.0, 0.0, 0.0, 0.0, 0.0, 0.0, 0.0, 0.0, 0.0, 0.0, 0.0, 0.0, 0.0, 0.0, 0.0, 0.0, 0.0, 0.0, 0.0, 0.0, 0.0, 0.0, 0.0, 0.0, 0.0, 0.0, 0.0, 0.0, 0.0, 0.0, 0.0, 0.0, 0.0, 0.0, 0.0, 0.0, 0.0, 0.0, 0.0, 0.0, 0.0, 0.0, 0.0, 0.0, 0.0, 0.0, 0.0, 0.0, 0.0, 0.0, 0.0, 0.0, 0.0, 0.0, 0.0, 0.0, 0.0, 0.0, 0.0, 0.0, 0.0, 0.0, 0.0, 0.0, 0.0, 0.0, 0.0, 0.0, 0.0, 0.0, 0.0, 0.0, 0.0, 0.0, 0.0, 0.0, 0.0, 0.0, 0.0, 0.0, 0.0, 0.0, 0.0, 0.0, 0.0, 0.0, 0.0, 0.0, 0.0, 0.0, 0.0, 0.0, 0.0, 0.0, 0.0, 0.0, 0.0, 0.0, 0.0, 0.0, 0.0, 0.0, 0.0, 0.0, 0.0, 0.0, 0.0, 0.0, 0.0, 0.0, 0.0, 0.0, 0.0, 0.0, 0.0, 0.0, 0.0, 0.0, 0.0, 0.0, 0.0, 0.0, 0.0, 0.0, 0.0, 0.0, 0.0, 0.0, 0.0, 0.0, 0.0, 0.0, 0.0, 0.0, 0.0, 0.0, 0.0, 0.0, 0.0, 0.0, 0.0, 0.0, 0.0, 0.0, 0.0, 0.0, 0.0, 0.0, 0.0, 0.0, 0.0, 0.0, 0.0, 0.0, 0.0, 0.0, 0.0, 0.0, 0.0, 0.0, 0.0, 0.0, 0.0, 0.0, 0.0, 0.0, 0.0, 0.0, 0.0, 0.0, 0.0, 0.0, 0.0, 0.0, 0.0, 0.0, 0.0, 0.0, 0.0, 0.0, 0.0, 0.0, 0.0, 0.0, 0.0, 0.0, 0.0, 0.0, 0.0, 0.0, 0.0, 0.0, 0.0, 0.0, 0.0, 0.0, 0.0, 0.0, 0.0, 0.0, 0.0, 0.0, 0.0, 0.0, 0.0, 0.0, 0.0, 0.0, 0.0, 0.0, 0.0, 0.0, 0.0, 0.0, 0.0, 0.0, 0.0, 0.0, 0.0, 0.0, 0.0, 0.0, 0.0, 0.0, 0.0, 0.0, 0.0, 0.0, 0.0, 0.0, 0.0, 0.0, 0.0, 0.0, 0.0, 0.0, 0.0, 0.0, 0.0, 0.0, 0.0, 0.0, 0.0, 0.0, 0.0, 0.0, 0.0, 0.0, 0.0, 0.0, 0.0, 0.0, 0.0, 0.0, 0.0, 0.0, 0.0, 0.0, 0.0, 0.0, 0.0, 0.0, 0.0, 0.0, 0.0, 0.0, 0.0, 0.0, 0.0, 0.0, 0.0, 0.0, 0.0, 0.0, 0.0, 0.0, 0.0, 0.0, 0.0, 0.0, 0.0, 0.0, 0.0, 0.0, 0.0, 0.0, 0.0, 0.0, 0.0, 0.0, 0.0, 0.0, 0.0, 0.0, 0.0, 0.0, 0.0, 0.0, 0.0, 0.0, 0.0, 0.0, 0.0, 0.0, 0.0, 0.0, 0.0, 0.0, 0.0, 0.0, 0.0, 0.0, 0.0, 0.0, 0.0, 0.0, 0.0, 0.0, 0.0, 0.0, 0.0, 0.0, 0.0, 0.0, 0.0, 0.0, 0.0, 0.0, 0.0, 0.0, 0.0, 0.0, 0.0, 0.0, 0.0, 0.0, 0.0, 0.0, 0.0, 0.0, 0.0, 0.0, 0.0, 0.0, 0.0, 0.0, 0.0, 0.0, 0.0, 0.0, 0.0, 0.0, 0.0, 0.0, 0.0, 0.0, 0.0, 0.0, 0.0, 0.0, 0.0, 0.0, 0.0, 0.0, 0.0, 0.0, 0.0, 0.0, 0.0, 0.0, 0.0, 0.0, 0.0, 0.0, 0.0, 0.0, 0.0, 0.0, 0.0, 0.0, 0.0, 0.0, 0.0, 0.0, 0.0, 0.0, 0.0, 0.0, 0.0, 0.0, 0.0, 0.0, 0.0, 0.0, 0.0, 0.0, 0.0, 0.0, 0.0, 0.0, 0.0, 0.0, 0.0, 0.0, 0.0, 0.0, 0.0, 0.0, 0.0, 0.0, 0.0, 0.0, 0.0, 0.0, 0.0, 0.0, 0.0, 0.0, 0.0, 0.0, 0.0, 0.0, 0.0, 0.0, 0.0, 0.0, 0.0, 0.0, 0.0, 0.0, 0.0, 0.0, 0.0, 0.0, 0.0, 0.0, 0.0, 0.0, 0.0, 0.0, 0.0, 0.0, 0.0, 0.0, 0.0, 0.0, 0.0, 0.0, 0.0, 0.0, 0.0, 0.0, 0.0, 0.0, 0.0, 0.0, 0.0, 0.0, 0.0, 0.0, 0.0, 0.0, 0.0, 0.0, 0.0, 0.0, 0.0, 0.0, 0.0, 0.0, 0.0, 0.0, 0.0, 0.0, 0.0, 0.0, 0.0, 0.0, 0.0, 0.0, 0.0, 0.0, 0.0, 0.0, 0.0, 0.0, 0.0, 0.0, 0.0, 0.0, 0.0, 0.0, 0.0, 0.0, 0.0, 0.0, 0.0, 0.0, 0.0, 0.0, 0.0, 0.0, 0.0, 0.0, 0.0, 0.0, 0.0, 0.0, 0.0, 0.0, 0.0, 0.0, 0.0, 0.0, 0.0, 0.0, 0.0, 0.0, 0.0, 0.0, 0.0, 0.0, 0.0, 0.0, 0.0, 0.0, 0.0, 0.0, 0.0, 0.0, 0.0, 0.0, 0.0, 0.0, 0.0, 0.0, 0.0, 0.0, 0.0, 0.0, 0.0, 0.0, 0.0, 0.0, 0.0, 0.0, 0.0, 0.0, 0.0, 0.0, 0.0, 0.0, 0.0, 0.0, 0.0, 0.0, 0.0, 0.0, 0.0, 0.0, 0.0, 0.0, 0.0, 0.0, 0.0, 0.0, 0.0, 0.0, 0.0, 0.0, 0.0, 0.0, 0.0, 0.0, 0.0, 0.0, 0.0, 0.0, 0.0, 0.0, 0.0, 0.0, 0.0, 0.0, 0.0, 0.0, 0.0, 0.0, 0.0, 0.0, 0.0, 0.0, 0.0, 0.0, 0.0, 0.0, 0.0, 0.0, 0.0, 0.0, 0.0, 0.0, 0.0, 0.0, 0.0, 0.0, 0.0, 0.0, 0.0, 0.0, 0.0, 0.0, 0.0, 0.0, 0.0, 0.0, 0.0, 0.0, 0.0, 0.0, 0.0, 0.0, 0.0, 0.0, 0.0, 0.0, 0.0])
me_cube_006.materials.append(mat_white_wood)
me_cube_006.materials.append(mat_material_002)
me_cube_006.materials.append(mat_material)
me_cube_006.materials.append(mat_material_001)
me_cube_006.materials.append(mat_material_003)
me_cube_006.use_remesh_preserve_volume = False
me_cube_006.use_remesh_preserve_attributes = False
me_cube_006.use_mirror_vertex_groups = False
me_cube_006.update()
me_circle = bpy.data.meshes.new('Circle')
me_circle.from_pydata([(0.0, 0.2, 0.0), (-0.1414, 0.1414, 0.0), (-0.2, -8.742e-09, 0.0), (-0.1414, -0.1414, 0.0), (1.748e-08, -0.2, 0.0), (0.1414, -0.1414, 0.0), (0.2, 2.385e-09, 0.0), (0.1414, 0.1414, 0.0), (0.0, 0.0, 0.35), (0.0, 0.2, 0.38), (0.0, 0.1791, 0.3948), (-0.1266, 0.1266, 0.3948), (-0.1414, 0.1414, 0.38), (-0.1791, -7.829e-09, 0.3948), (-0.2, -8.742e-09, 0.38), (-0.1266, -0.1266, 0.3948), (-0.1414, -0.1414, 0.38), (1.566e-08, -0.1791, 0.3948), (1.748e-08, -0.2, 0.38), (0.1266, -0.1266, 0.3948), (0.1414, -0.1414, 0.38), (0.1791, 2.136e-09, 0.3948), (0.2, 2.385e-09, 0.38), (0.1266, 0.1266, 0.3948), (0.1414, 0.1414, 0.38), (-0.025, -0.025, 0.3342), (-0.025, -0.025, 0.3842), (-0.025, 0.025, 0.3342), (-0.025, 0.025, 0.3842), (0.025, -0.025, 0.3342), (0.025, -0.025, 0.3842), (0.025, 0.025, 0.3342), (0.025, 0.025, 0.3842), (-0.025, 0.07743, 0.7552), (-0.025, 0.1261, 0.7437), (0.025, 0.1322, 0.7696), (0.025, 0.08359, 0.7811), (-0.025, 0.08975, 0.807), (-0.025, 0.1384, 0.7955), (0.08131, 0.02798, 1.215), (0.08842, 0.07928, 1.202), (0.1384, 0.07928, 1.202), (0.1305, 0.0226, 1.212), (-0.2896, 0.0743, 0.9161), (-0.2944, 0.1023, 0.9115), (-0.2759, 0.08098, 0.9427), (-0.2807, 0.109, 0.9381), (0.09536, 0.06809, 1.256), (0.1438, 0.05732, 1.25), (0.07651, -0.1885, 1.483), (0.08482, -0.1642, 1.505), (0.1176, -0.1715, 1.501), (0.1093, -0.1958, 1.479), (0.1441, 0.4308, 1.321), (0.1759, 0.4308, 1.321), (0.1444, 0.4174, 1.352), (0.1793, 0.4169, 1.351), (0.08564, -0.2271, 1.325), (0.2337, -0.3346, 1.438), (0.02909, -0.4011, 1.438), (-0.09737, -0.2271, 1.438), (0.02909, -0.05302, 1.438), (0.2337, -0.1195, 1.438), (0.1422, -0.4011, 1.621), (-0.06242, -0.3346, 1.621), (-0.06242, -0.1195, 1.621), (0.1422, -0.05302, 1.621), (0.2686, -0.2271, 1.621), (0.08564, -0.2271, 1.735), (0.169, 0.476, 1.136), (0.317, 0.3684, 1.249), (0.1124, 0.302, 1.249), (-0.01401, 0.476, 1.249), (0.1124, 0.6501, 1.249), (0.317, 0.5836, 1.249), (0.2255, 0.302, 1.432), (0.02094, 0.3684, 1.432), (0.02094, 0.5836, 1.432), (0.2255, 0.6501, 1.432), (0.352, 0.476, 1.432), (0.169, 0.476, 1.546), (-0.3362, 0.08878, 0.7325), (-0.1881, -0.01878, 0.8456), (-0.3927, -0.08526, 0.8456), (-0.5192, 0.08878, 0.8456), (-0.3927, 0.2628, 0.8456), (-0.1881, 0.1963, 0.8456), (-0.2796, -0.08526, 1.029), (-0.4842, -0.01878, 1.029), (-0.4842, 0.1963, 1.029), (-0.2796, 0.2628, 1.029), (-0.1532, 0.08878, 1.029), (-0.3362, 0.08878, 1.142)], [], [(13, 8, 11), (23, 8, 21), (19, 8, 17), (15, 8, 13), (21, 8, 19), (17, 8, 15), (10, 8, 23), (7, 24, 22, 6), (5, 20, 18, 4), (3, 16, 14, 2), (1, 12, 9, 0), (0, 9, 24, 7), (6, 22, 20, 5), (4, 18, 16, 3), (2, 14, 12, 1), (12, 11, 10, 9), (14, 13, 11, 12), (16, 15, 13, 14), (18, 17, 15, 16), (20, 19, 17, 18), (22, 21, 19, 20), (24, 23, 21, 22), (9, 10, 23, 24), (11, 8, 10), (25, 26, 28, 27), (27, 28, 32, 31), (31, 32, 30, 29), (29, 30, 26, 25), (27, 31, 29, 25), (32, 28, 34, 35), (30, 32, 35, 36), (28, 26, 33, 34), (26, 30, 36, 33), (37, 36, 42, 39), (38, 34, 44, 46), (33, 36, 37), (35, 34, 38), (41, 40, 53, 54), (35, 38, 40, 41), (36, 35, 41, 42), (38, 37, 39, 40), (44, 43, 45, 46), (34, 33, 43, 44), (33, 37, 45, 43), (37, 38, 46, 45), (39, 42, 52, 49), (42, 41, 48), (40, 39, 47), (51, 50, 49, 52), (48, 47, 50, 51), (42, 48, 51, 52), (47, 39, 49, 50), (54, 53, 55, 56), (48, 41, 54, 56), (47, 48, 56, 55), (40, 47, 55, 53), (57, 58, 59), (58, 57, 62), (57, 59, 60), (57, 60, 61), (57, 61, 62), (58, 62, 67), (59, 58, 63), (60, 59, 64), (61, 60, 65), (62, 61, 66), (58, 67, 63), (59, 63, 64), (60, 64, 65), (61, 65, 66), (62, 66, 67), (63, 67, 68), (64, 63, 68), (65, 64, 68), (66, 65, 68), (67, 66, 68), (69, 70, 71), (70, 69, 74), (69, 71, 72), (69, 72, 73), (69, 73, 74), (70, 74, 79), (71, 70, 75), (72, 71, 76), (73, 72, 77), (74, 73, 78), (70, 79, 75), (71, 75, 76), (72, 76, 77), (73, 77, 78), (74, 78, 79), (75, 79, 80), (76, 75, 80), (77, 76, 80), (78, 77, 80), (79, 78, 80), (81, 82, 83), (82, 81, 86), (81, 83, 84), (81, 84, 85), (81, 85, 86), (82, 86, 91), (83, 82, 87), (84, 83, 88), (85, 84, 89), (86, 85, 90), (82, 91, 87), (83, 87, 88), (84, 88, 89), (85, 89, 90), (86, 90, 91), (87, 91, 92), (88, 87, 92), (89, 88, 92), (90, 89, 92), (91, 90, 92)])
me_circle.polygons.foreach_set('use_smooth', [True] * 116)
me_circle.polygons.foreach_set('material_index', [1, 1, 1, 1, 1, 1, 1, 0, 0, 0, 0, 0, 0, 0, 0, 0, 0, 0, 0, 0, 0, 0, 0, 1, 2, 2, 2, 2, 2, 2, 2, 2, 2, 2, 2, 2, 2, 2, 2, 2, 2, 2, 2, 2, 2, 2, 2, 2, 2, 2, 2, 2, 2, 2, 2, 2, 3, 3, 3, 3, 3, 3, 3, 3, 3, 3, 3, 3, 3, 3, 3, 3, 3, 3, 3, 3, 3, 3, 3, 3, 3, 3, 3, 3, 3, 3, 3, 3, 3, 3, 3, 3, 3, 3, 3, 3, 3, 3, 3, 3, 3, 3, 3, 3, 3, 3, 3, 3, 3, 3, 3, 3, 3, 3, 3, 3])
_uv = me_circle.uv_layers.new(name='UVMap')
_uv.uv.foreach_set('vector', [0.0, 0.0, 0.0, 0.0, 0.0, 0.0, 0.0, 0.0, 0.0, 0.0, 0.0, 0.0, 0.0, 0.0, 0.0, 0.0, 0.0, 0.0, 0.0, 0.0, 0.0, 0.0, 0.0, 0.0, 0.0, 0.0, 0.0, 0.0, 0.0, 0.0, 0.0, 0.0, 0.0, 0.0, 0.0, 0.0, 0.0, 0.0, 0.0, 0.0, 0.0, 0.0, 0.0, 0.0, 0.0, 0.0, 0.0, 0.0, 0.0, 0.0, 0.0, 0.0, 0.0, 0.0, 0.0, 0.0, 0.0, 0.0, 0.0, 0.0, 0.0, 0.0, 0.0, 0.0, 0.0, 0.0, 0.0, 0.0, 0.0, 0.0, 0.0, 0.0, 0.0, 0.0, 0.0, 0.0, 0.0, 0.0, 0.0, 0.0, 0.0, 0.0, 0.0, 0.0, 0.0, 0.0, 0.0, 0.0, 0.0, 0.0, 0.0, 0.0, 0.0, 0.0, 0.0, 0.0, 0.0, 0.0, 0.0, 0.0, 0.0, 0.0, 0.0, 0.0, 0.0, 0.0, 0.0, 0.0, 0.0, 0.0, 0.0, 0.0, 0.0, 0.0, 0.0, 0.0, 0.0, 0.0, 0.0, 0.0, 0.0, 0.0, 0.0, 0.0, 0.0, 0.0, 0.0, 0.0, 0.0, 0.0, 0.0, 0.0, 0.0, 0.0, 0.0, 0.0, 0.0, 0.0, 0.0, 0.0, 0.0, 0.0, 0.0, 0.0, 0.0, 0.0, 0.0, 0.0, 0.0, 0.0, 0.0, 0.0, 0.0, 0.0, 0.0, 0.0, 0.0, 0.0, 0.0, 0.0, 0.0, 0.0, 0.0, 0.0, 0.0, 0.0, 0.0, 0.0, 0.0, 0.0, 0.0, 0.0, 0.0, 0.0, 0.0, 0.0, 0.375, 0.0, 0.625, 0.0, 0.625, 0.25, 0.375, 0.25, 0.375, 0.25, 0.625, 0.25, 0.625, 0.5, 0.375, 0.5, 0.375, 0.5, 0.625, 0.5, 0.625, 0.75, 0.375, 0.75, 0.375, 0.75, 0.625, 0.75, 0.625, 1.0, 0.375, 1.0, 0.125, 0.5, 0.375, 0.5, 0.375, 0.75, 0.125, 0.75, 0.625, 0.5, 0.625, 0.25, 0.625, 0.25, 0.625, 0.5, 0.625, 0.75, 0.625, 0.5, 0.625, 0.5, 0.625, 0.75, 0.625, 0.25, 0.625, 0.0, 0.625, 0.0, 0.625, 0.25, 0.625, 1.0, 0.625, 0.75, 0.625, 0.75, 0.625, 1.0, 0.625, 1.0, 0.625, 0.75, 0.625, 0.75, 0.625, 1.0, 0.625, 0.25, 0.625, 0.25, 0.625, 0.25, 0.625, 0.25, 0.625, 1.0, 0.625, 0.75, 0.625, 1.0, 0.625, 0.5, 0.625, 0.25, 0.625, 0.25, 0.625, 0.5, 0.625, 0.25, 0.625, 0.25, 0.625, 0.5, 0.625, 0.5, 0.625, 0.25, 0.625, 0.25, 0.625, 0.5, 0.625, 0.75, 0.625, 0.5, 0.625, 0.5, 0.625, 0.75, 0.625, 0.25, 0.625, 0.0, 0.625, 0.0, 0.625, 0.25, 0.625, 0.25, 0.625, 0.0, 0.625, 0.0, 0.625, 0.25, 0.625, 0.25, 0.625, 0.0, 0.625, 0.0, 0.625, 0.25, 0.625, 1.0, 0.625, 1.0, 0.625, 1.0, 0.625, 1.0, 0.625, 0.0, 0.625, 0.25, 0.625, 0.25, 0.625, 0.0, 0.625, 1.0, 0.625, 0.75, 0.625, 0.75, 0.625, 1.0, 0.625, 0.75, 0.625, 0.5, 0.625, 0.5, 0.625, 0.25, 0.625, 0.0, 0.625, 0.25, 0.625, 0.5, 0.875, 0.5, 0.875, 0.75, 0.625, 0.75, 0.625, 0.5, 0.625, 0.25, 0.625, 0.25, 0.625, 0.5, 0.625, 0.75, 0.625, 0.5, 0.625, 0.5, 0.625, 0.75, 0.625, 0.25, 0.625, 0.0, 0.625, 0.0, 0.625, 0.25, 0.625, 0.5, 0.625, 0.25, 0.625, 0.25, 0.625, 0.5, 0.625, 0.5, 0.625, 0.5, 0.625, 0.5, 0.625, 0.5, 0.625, 0.25, 0.625, 0.5, 0.625, 0.5, 0.625, 0.25, 0.625, 0.25, 0.625, 0.25, 0.625, 0.25, 0.625, 0.25, 0.8182, 0.0, 0.7273, 0.1575, 0.9091, 0.1575, 0.7273, 0.1575, 0.6364, 0.0, 0.5455, 0.1575, 0.09091, 0.0, 0.0, 0.1575, 0.1818, 0.1575, 0.2727, 0.0, 0.1818, 0.1575, 0.3636, 0.1575, 0.4545, 0.0, 0.3636, 0.1575, 0.5455, 0.1575, 0.7273, 0.1575, 0.5455, 0.1575, 0.6364, 0.3149, 0.9091, 0.1575, 0.7273, 0.1575, 0.8182, 0.3149, 0.1818, 0.1575, 0.0, 0.1575, 0.09091, 0.3149, 0.3636, 0.1575, 0.1818, 0.1575, 0.2727, 0.3149, 0.5455, 0.1575, 0.3636, 0.1575, 0.4545, 0.3149, 0.7273, 0.1575, 0.6364, 0.3149, 0.8182, 0.3149, 0.9091, 0.1575, 0.8182, 0.3149, 1.0, 0.3149, 0.1818, 0.1575, 0.09091, 0.3149, 0.2727, 0.3149, 0.3636, 0.1575, 0.2727, 0.3149, 0.4545, 0.3149, 0.5455, 0.1575, 0.4545, 0.3149, 0.6364, 0.3149, 0.8182, 0.3149, 0.6364, 0.3149, 0.7273, 0.4724, 1.0, 0.3149, 0.8182, 0.3149, 0.9091, 0.4724, 0.2727, 0.3149, 0.09091, 0.3149, 0.1818, 0.4724, 0.4545, 0.3149, 0.2727, 0.3149, 0.3636, 0.4724, 0.6364, 0.3149, 0.4545, 0.3149, 0.5455, 0.4724, 0.8182, 0.0, 0.7273, 0.1575, 0.9091, 0.1575, 0.7273, 0.1575, 0.6364, 0.0, 0.5455, 0.1575, 0.09091, 0.0, 0.0, 0.1575, 0.1818, 0.1575, 0.2727, 0.0, 0.1818, 0.1575, 0.3636, 0.1575, 0.4545, 0.0, 0.3636, 0.1575, 0.5455, 0.1575, 0.7273, 0.1575, 0.5455, 0.1575, 0.6364, 0.3149, 0.9091, 0.1575, 0.7273, 0.1575, 0.8182, 0.3149, 0.1818, 0.1575, 0.0, 0.1575, 0.09091, 0.3149, 0.3636, 0.1575, 0.1818, 0.1575, 0.2727, 0.3149, 0.5455, 0.1575, 0.3636, 0.1575, 0.4545, 0.3149, 0.7273, 0.1575, 0.6364, 0.3149, 0.8182, 0.3149, 0.9091, 0.1575, 0.8182, 0.3149, 1.0, 0.3149, 0.1818, 0.1575, 0.09091, 0.3149, 0.2727, 0.3149, 0.3636, 0.1575, 0.2727, 0.3149, 0.4545, 0.3149, 0.5455, 0.1575, 0.4545, 0.3149, 0.6364, 0.3149, 0.8182, 0.3149, 0.6364, 0.3149, 0.7273, 0.4724, 1.0, 0.3149, 0.8182, 0.3149, 0.9091, 0.4724, 0.2727, 0.3149, 0.09091, 0.3149, 0.1818, 0.4724, 0.4545, 0.3149, 0.2727, 0.3149, 0.3636, 0.4724, 0.6364, 0.3149, 0.4545, 0.3149, 0.5455, 0.4724, 0.8182, 0.0, 0.7273, 0.1575, 0.9091, 0.1575, 0.7273, 0.1575, 0.6364, 0.0, 0.5455, 0.1575, 0.09091, 0.0, 0.0, 0.1575, 0.1818, 0.1575, 0.2727, 0.0, 0.1818, 0.1575, 0.3636, 0.1575, 0.4545, 0.0, 0.3636, 0.1575, 0.5455, 0.1575, 0.7273, 0.1575, 0.5455, 0.1575, 0.6364, 0.3149, 0.9091, 0.1575, 0.7273, 0.1575, 0.8182, 0.3149, 0.1818, 0.1575, 0.0, 0.1575, 0.09091, 0.3149, 0.3636, 0.1575, 0.1818, 0.1575, 0.2727, 0.3149, 0.5455, 0.1575, 0.3636, 0.1575, 0.4545, 0.3149, 0.7273, 0.1575, 0.6364, 0.3149, 0.8182, 0.3149, 0.9091, 0.1575, 0.8182, 0.3149, 1.0, 0.3149, 0.1818, 0.1575, 0.09091, 0.3149, 0.2727, 0.3149, 0.3636, 0.1575, 0.2727, 0.3149, 0.4545, 0.3149, 0.5455, 0.1575, 0.4545, 0.3149, 0.6364, 0.3149, 0.8182, 0.3149, 0.6364, 0.3149, 0.7273, 0.4724, 1.0, 0.3149, 0.8182, 0.3149, 0.9091, 0.4724, 0.2727, 0.3149, 0.09091, 0.3149, 0.1818, 0.4724, 0.4545, 0.3149, 0.2727, 0.3149, 0.3636, 0.4724, 0.6364, 0.3149, 0.4545, 0.3149, 0.5455, 0.4724])
me_circle.materials.append(mat_material_008)
me_circle.materials.append(mat_material_007)
me_circle.materials.append(mat_material_006)
me_circle.materials.append(mat_material_005)
me_circle.use_remesh_fix_poles = True
me_circle.use_remesh_preserve_attributes = False
me_circle.use_mirror_vertex_groups = False
me_circle.update()

# ---- objects
ob_medium__ground_window = bpy.data.objects.new('medium--ground-window', me_cube_004)
ob_medium__ground_window_001 = bpy.data.objects.new('medium--ground-window.001', me_cube_002)
ob_medium__ground_window_002 = bpy.data.objects.new('medium--ground-window.002', me_cube_006)
ob_circle = bpy.data.objects.new('Circle', me_circle)

# ---- transforms, parenting, visibility, modifiers, constraints
ob_medium__ground_window.location = (-2.5, 0.0, 0.0)
ob_medium__ground_window.lock_rotations_4d = False
ob_medium__ground_window.empty_display_type = 'ARROWS'
ob_medium__ground_window.lineart.crease_threshold = 0.0
_m = ob_medium__ground_window.modifiers.new('Bevel', 'BEVEL')
ob_medium__ground_window_001.location = (-2.5, 0.0, 0.0)
ob_medium__ground_window_001.lock_rotations_4d = False
ob_medium__ground_window_001.empty_display_type = 'ARROWS'
ob_medium__ground_window_001.lineart.crease_threshold = 0.0
_m = ob_medium__ground_window_001.modifiers.new('Bevel', 'BEVEL')
_m.material = 0
ob_medium__ground_window_002.location = (-2.5, 0.0, 0.0)
ob_medium__ground_window_002.lock_rotations_4d = False
ob_medium__ground_window_002.empty_display_type = 'ARROWS'
ob_medium__ground_window_002.lineart.crease_threshold = 0.0
ob_circle.location = (-2.481, -3.589, 3.0)
ob_circle.rotation_euler = (0.0, -0.0, 2.573)
ob_circle.lineart.crease_threshold = 0.0

# ---- collection membership
col_collection.objects.link(ob_medium__ground_window)
col_collection.objects.link(ob_medium__ground_window_001)
col_collection.objects.link(ob_medium__ground_window_002)
col_collection.objects.link(ob_circle)

# ---- scene / render settings (as saved in the file)
scene.frame_start = 1; scene.frame_end = 250; scene.frame_set(1)
scene.render.engine = 'BLENDER_EEVEE_NEXT'
scene.cycles.use_denoising = False
scene.cycles.samples = 128
scene.cycles.sampling_pattern = 'TABULATED_SOBOL'
scene.cycles.use_adaptive_sampling = False
scene.cycles.use_light_tree = False
scene.view_settings.view_transform = 'Filmic'
bpy.context.view_layer.update()

# ---- added for rendering (the .blend has no active camera and no usable light): camera, sun
cam_auto = bpy.data.cameras.new('AutoCamera')
cam_auto.lens = 50.0
cam_auto.sensor_width = 36.0
cam_auto.clip_end = 1000.0
ob_auto_camera = bpy.data.objects.new('AutoCamera', cam_auto)
scene.collection.objects.link(ob_auto_camera)
ob_auto_camera.location = (13.4019, -16.7906, 15.8647)
ob_auto_camera.rotation_euler = (1.09748, -7.21219e-08, 0.694738)
scene.camera = ob_auto_camera
light_auto_sun = bpy.data.lights.new('AutoSun', 'SUN')
light_auto_sun.energy = 3.0
light_auto_sun.angle = 0.0523599
ob_auto_sun = bpy.data.objects.new('AutoSun', light_auto_sun)
scene.collection.objects.link(ob_auto_sun)
ob_auto_sun.rotation_euler = (0.872665, 0.174533, 0.523599)
bpy.context.view_layer.update()
